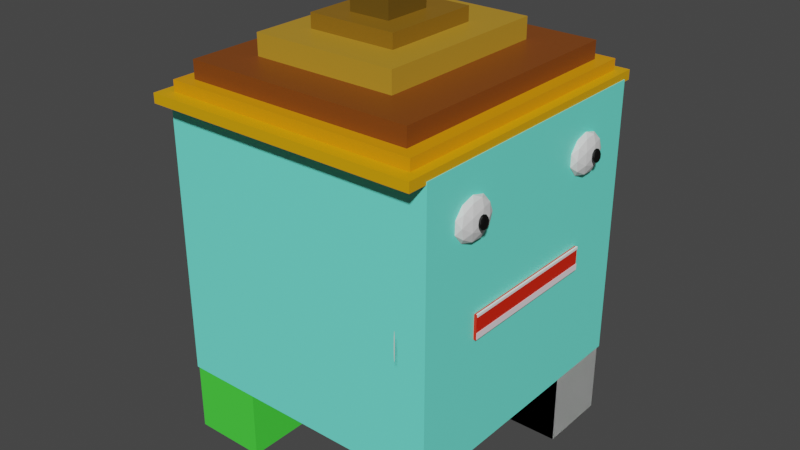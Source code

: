 # Source: personajaini_ial_terminado.blend  (saved by Blender 3.1.7; exported with 4.5.12 LTS)
import bpy
from mathutils import Matrix  # noqa: F401  (used for matrix-valued properties, if any)

bpy.ops.wm.read_factory_settings(use_empty=True)
scene = bpy.context.scene
scene.name = 'Scene'

# ---- collections
col_collection = bpy.data.collections.new('Collection'); scene.collection.children.link(col_collection)

# ---- materials (node trees are filled in below, after node groups)
mat_material = bpy.data.materials.new('Material')
mat_material.alpha_threshold = 0.0
mat_material.use_transparent_shadow = False
mat_material.line_color = (0.0, 0.0, 0.0, 1.0)
mat_material_007 = bpy.data.materials.new('Material.007')
mat_material_007.use_transparent_shadow = False
mat_material_009 = bpy.data.materials.new('Material.009')
mat_material_009.use_transparent_shadow = False
mat_material_008 = bpy.data.materials.new('Material.008')
mat_material_008.use_transparent_shadow = False
mat_material_006 = bpy.data.materials.new('Material.006')
mat_material_006.use_transparent_shadow = False
mat_material_005 = bpy.data.materials.new('Material.005')
mat_material_005.use_transparent_shadow = False
mat_material_004 = bpy.data.materials.new('Material.004')
mat_material_004.use_transparent_shadow = False
mat_material_010 = bpy.data.materials.new('Material.010')
mat_material_010.use_transparent_shadow = False
mat_material_012 = bpy.data.materials.new('Material.012')
mat_material_012.use_transparent_shadow = False
mat_material_011 = bpy.data.materials.new('Material.011')
mat_material_011.use_transparent_shadow = False
mat_material_014 = bpy.data.materials.new('Material.014')
mat_material_014.use_transparent_shadow = False
mat_material_015 = bpy.data.materials.new('Material.015')
mat_material_015.use_transparent_shadow = False
mat_material_013 = bpy.data.materials.new('Material.013')
mat_material_013.use_transparent_shadow = False
mat_material_016 = bpy.data.materials.new('Material.016')
mat_material_016.use_transparent_shadow = False
mat_material_017 = bpy.data.materials.new('Material.017')
mat_material_017.use_transparent_shadow = False
mat_material_019 = bpy.data.materials.new('Material.019')
mat_material_019.use_transparent_shadow = False
mat_material_018 = bpy.data.materials.new('Material.018')
mat_material_018.use_transparent_shadow = False

# ---- material node trees
mat_material.use_nodes = True; mat_material.node_tree.nodes.clear()
_N = mat_material.node_tree.nodes; _L = mat_material.node_tree.links
n0 = _N.new('ShaderNodeOutputMaterial'); n0.name = 'Material Output'; n0.location = (300, 300)
n1 = _N.new('ShaderNodeBsdfPrincipled'); n1.name = 'Principled BSDF'; n1.location = (10, 300)
n1.distribution = 'GGX'
n1.subsurface_method = 'BURLEY'
n1.inputs[0].default_value = (0.1777, 1.0, 0.8082, 1.0)
n1.inputs[2].default_value = 0.4
n1.inputs[3].default_value = 1.45
n1.inputs[27].default_value = (0.0, 0.0, 0.0, 1.0)
n1.inputs[28].default_value = 1.0
_L.new(n1.outputs[0], n0.inputs[0])
n0.is_active_output = True
mat_material_007.use_nodes = True; mat_material_007.node_tree.nodes.clear()
_N = mat_material_007.node_tree.nodes; _L = mat_material_007.node_tree.links
n0 = _N.new('ShaderNodeBsdfPrincipled'); n0.name = 'Principled BSDF'; n0.location = (10, 300)
n0.distribution = 'GGX'
n0.subsurface_method = 'BURLEY'
n0.inputs[0].default_value = (0.8, 0.3771, 0.0, 1.0)
n0.inputs[3].default_value = 1.45
n0.inputs[27].default_value = (0.0, 0.0, 0.0, 1.0)
n0.inputs[28].default_value = 1.0
n1 = _N.new('ShaderNodeOutputMaterial'); n1.name = 'Material Output'; n1.location = (300, 300)
_L.new(n0.outputs[0], n1.inputs[0])
n1.is_active_output = True
mat_material_009.use_nodes = True; mat_material_009.node_tree.nodes.clear()
_N = mat_material_009.node_tree.nodes; _L = mat_material_009.node_tree.links
n0 = _N.new('ShaderNodeBsdfPrincipled'); n0.name = 'Principled BSDF'; n0.location = (10, 300)
n0.distribution = 'GGX'
n0.subsurface_method = 'BURLEY'
n0.inputs[0].default_value = (0.8, 0.3132, 0.0, 1.0)
n0.inputs[3].default_value = 1.45
n0.inputs[27].default_value = (0.0, 0.0, 0.0, 1.0)
n0.inputs[28].default_value = 1.0
n1 = _N.new('ShaderNodeOutputMaterial'); n1.name = 'Material Output'; n1.location = (300, 300)
_L.new(n0.outputs[0], n1.inputs[0])
n1.is_active_output = True
mat_material_008.use_nodes = True; mat_material_008.node_tree.nodes.clear()
_N = mat_material_008.node_tree.nodes; _L = mat_material_008.node_tree.links
n0 = _N.new('ShaderNodeBsdfPrincipled'); n0.name = 'Principled BSDF'; n0.location = (10, 300)
n0.distribution = 'GGX'
n0.subsurface_method = 'BURLEY'
n0.inputs[0].default_value = (0.2203, 0.05684, 0.004538, 1.0)
n0.inputs[3].default_value = 1.45
n0.inputs[27].default_value = (0.0, 0.0, 0.0, 1.0)
n0.inputs[28].default_value = 1.0
n1 = _N.new('ShaderNodeOutputMaterial'); n1.name = 'Material Output'; n1.location = (300, 300)
_L.new(n0.outputs[0], n1.inputs[0])
n1.is_active_output = True
mat_material_006.use_nodes = True; mat_material_006.node_tree.nodes.clear()
_N = mat_material_006.node_tree.nodes; _L = mat_material_006.node_tree.links
n0 = _N.new('ShaderNodeBsdfPrincipled'); n0.name = 'Principled BSDF'; n0.location = (10, 300)
n0.distribution = 'GGX'
n0.subsurface_method = 'BURLEY'
n0.inputs[0].default_value = (0.5071, 0.2756, 0.02195, 1.0)
n0.inputs[3].default_value = 1.45
n0.inputs[27].default_value = (0.0, 0.0, 0.0, 1.0)
n0.inputs[28].default_value = 1.0
n1 = _N.new('ShaderNodeOutputMaterial'); n1.name = 'Material Output'; n1.location = (300, 300)
_L.new(n0.outputs[0], n1.inputs[0])
n1.is_active_output = True
mat_material_005.use_nodes = True; mat_material_005.node_tree.nodes.clear()
_N = mat_material_005.node_tree.nodes; _L = mat_material_005.node_tree.links
n0 = _N.new('ShaderNodeBsdfPrincipled'); n0.name = 'Principled BSDF'; n0.location = (10, 300)
n0.distribution = 'GGX'
n0.subsurface_method = 'BURLEY'
n0.inputs[0].default_value = (0.2668, 0.1324, 0.006841, 1.0)
n0.inputs[3].default_value = 1.45
n0.inputs[27].default_value = (0.0, 0.0, 0.0, 1.0)
n0.inputs[28].default_value = 1.0
n1 = _N.new('ShaderNodeOutputMaterial'); n1.name = 'Material Output'; n1.location = (300, 300)
_L.new(n0.outputs[0], n1.inputs[0])
n1.is_active_output = True
mat_material_004.use_nodes = True; mat_material_004.node_tree.nodes.clear()
_N = mat_material_004.node_tree.nodes; _L = mat_material_004.node_tree.links
n0 = _N.new('ShaderNodeBsdfPrincipled'); n0.name = 'Principled BSDF'; n0.location = (10, 300)
n0.distribution = 'GGX'
n0.subsurface_method = 'BURLEY'
n0.inputs[0].default_value = (0.1424, 0.07863, 0.00513, 1.0)
n0.inputs[3].default_value = 1.45
n0.inputs[27].default_value = (0.0, 0.0, 0.0, 1.0)
n0.inputs[28].default_value = 1.0
n1 = _N.new('ShaderNodeOutputMaterial'); n1.name = 'Material Output'; n1.location = (300, 300)
_L.new(n0.outputs[0], n1.inputs[0])
n1.is_active_output = True
mat_material_010.use_nodes = True; mat_material_010.node_tree.nodes.clear()
_N = mat_material_010.node_tree.nodes; _L = mat_material_010.node_tree.links
n0 = _N.new('ShaderNodeBsdfPrincipled'); n0.name = 'Principled BSDF'; n0.location = (10, 300)
n0.distribution = 'GGX'
n0.subsurface_method = 'BURLEY'
n0.inputs[0].default_value = (0.8, 0.01656, 0.0, 1.0)
n0.inputs[3].default_value = 1.45
n0.inputs[27].default_value = (0.0, 0.0, 0.0, 1.0)
n0.inputs[28].default_value = 1.0
n1 = _N.new('ShaderNodeOutputMaterial'); n1.name = 'Material Output'; n1.location = (300, 300)
_L.new(n0.outputs[0], n1.inputs[0])
n1.is_active_output = True
mat_material_012.use_nodes = True; mat_material_012.node_tree.nodes.clear()
_N = mat_material_012.node_tree.nodes; _L = mat_material_012.node_tree.links
n0 = _N.new('ShaderNodeBsdfPrincipled'); n0.name = 'Principled BSDF'; n0.location = (10, 300)
n0.distribution = 'GGX'
n0.subsurface_method = 'BURLEY'
n0.inputs[0].default_value = (1.0, 1.0, 1.0, 1.0)
n0.inputs[3].default_value = 1.45
n0.inputs[27].default_value = (0.0, 0.0, 0.0, 1.0)
n0.inputs[28].default_value = 1.0
n1 = _N.new('ShaderNodeOutputMaterial'); n1.name = 'Material Output'; n1.location = (300, 300)
_L.new(n0.outputs[0], n1.inputs[0])
n1.is_active_output = True
mat_material_011.use_nodes = True; mat_material_011.node_tree.nodes.clear()
_N = mat_material_011.node_tree.nodes; _L = mat_material_011.node_tree.links
n0 = _N.new('ShaderNodeBsdfPrincipled'); n0.name = 'Principled BSDF'; n0.location = (10, 300)
n0.distribution = 'GGX'
n0.subsurface_method = 'BURLEY'
n0.inputs[0].default_value = (1.0, 0.8697, 0.9261, 1.0)
n0.inputs[3].default_value = 1.45
n0.inputs[27].default_value = (0.0, 0.0, 0.0, 1.0)
n0.inputs[28].default_value = 1.0
n1 = _N.new('ShaderNodeOutputMaterial'); n1.name = 'Material Output'; n1.location = (300, 300)
_L.new(n0.outputs[0], n1.inputs[0])
n1.is_active_output = True
mat_material_014.use_nodes = True; mat_material_014.node_tree.nodes.clear()
_N = mat_material_014.node_tree.nodes; _L = mat_material_014.node_tree.links
n0 = _N.new('ShaderNodeBsdfPrincipled'); n0.name = 'Principled BSDF'; n0.location = (10, 300)
n0.distribution = 'GGX'
n0.subsurface_method = 'BURLEY'
n0.inputs[0].default_value = (0.009437, 0.8, 0.004158, 1.0)
n0.inputs[3].default_value = 1.45
n0.inputs[27].default_value = (0.0, 0.0, 0.0, 1.0)
n0.inputs[28].default_value = 1.0
n1 = _N.new('ShaderNodeOutputMaterial'); n1.name = 'Material Output'; n1.location = (300, 300)
_L.new(n0.outputs[0], n1.inputs[0])
n1.is_active_output = True
mat_material_015.use_nodes = True; mat_material_015.node_tree.nodes.clear()
_N = mat_material_015.node_tree.nodes; _L = mat_material_015.node_tree.links
n0 = _N.new('ShaderNodeBsdfPrincipled'); n0.name = 'Principled BSDF'; n0.location = (10, 300)
n0.distribution = 'GGX'
n0.subsurface_method = 'BURLEY'
n0.inputs[3].default_value = 1.45
n0.inputs[27].default_value = (0.0, 0.0, 0.0, 1.0)
n0.inputs[28].default_value = 1.0
n1 = _N.new('ShaderNodeOutputMaterial'); n1.name = 'Material Output'; n1.location = (300, 300)
_L.new(n0.outputs[0], n1.inputs[0])
n1.is_active_output = True
mat_material_013.use_nodes = True; mat_material_013.node_tree.nodes.clear()
_N = mat_material_013.node_tree.nodes; _L = mat_material_013.node_tree.links
n0 = _N.new('ShaderNodeBsdfPrincipled'); n0.name = 'Principled BSDF'; n0.location = (10, 300)
n0.distribution = 'GGX'
n0.subsurface_method = 'BURLEY'
n0.inputs[0].default_value = (0.04656, 0.8, 0.1148, 1.0)
n0.inputs[3].default_value = 1.45
n0.inputs[27].default_value = (0.0, 0.0, 0.0, 1.0)
n0.inputs[28].default_value = 1.0
n1 = _N.new('ShaderNodeOutputMaterial'); n1.name = 'Material Output'; n1.location = (300, 300)
_L.new(n0.outputs[0], n1.inputs[0])
n1.is_active_output = True
mat_material_016.use_nodes = True; mat_material_016.node_tree.nodes.clear()
_N = mat_material_016.node_tree.nodes; _L = mat_material_016.node_tree.links
n0 = _N.new('ShaderNodeBsdfPrincipled'); n0.name = 'Principled BSDF'; n0.location = (10, 300)
n0.distribution = 'GGX'
n0.subsurface_method = 'BURLEY'
n0.inputs[0].default_value = (0.0523, 0.8, 0.02453, 1.0)
n0.inputs[3].default_value = 1.45
n0.inputs[27].default_value = (0.0, 0.0, 0.0, 1.0)
n0.inputs[28].default_value = 1.0
n1 = _N.new('ShaderNodeOutputMaterial'); n1.name = 'Material Output'; n1.location = (300, 300)
_L.new(n0.outputs[0], n1.inputs[0])
n1.is_active_output = True
mat_material_017.use_nodes = True; mat_material_017.node_tree.nodes.clear()
_N = mat_material_017.node_tree.nodes; _L = mat_material_017.node_tree.links
n0 = _N.new('ShaderNodeBsdfPrincipled'); n0.name = 'Principled BSDF'; n0.location = (10, 300)
n0.distribution = 'GGX'
n0.subsurface_method = 'BURLEY'
n0.inputs[0].default_value = (0.07076, 0.8, 0.05406, 1.0)
n0.inputs[3].default_value = 1.45
n0.inputs[27].default_value = (0.0, 0.0, 0.0, 1.0)
n0.inputs[28].default_value = 1.0
n1 = _N.new('ShaderNodeOutputMaterial'); n1.name = 'Material Output'; n1.location = (300, 300)
_L.new(n0.outputs[0], n1.inputs[0])
n1.is_active_output = True
mat_material_019.use_nodes = True; mat_material_019.node_tree.nodes.clear()
_N = mat_material_019.node_tree.nodes; _L = mat_material_019.node_tree.links
n0 = _N.new('ShaderNodeBsdfPrincipled'); n0.name = 'Principled BSDF'; n0.location = (10, 300)
n0.distribution = 'GGX'
n0.subsurface_method = 'BURLEY'
n0.inputs[0].default_value = (0.0, 0.0, 0.0, 1.0)
n0.inputs[3].default_value = 1.45
n0.inputs[27].default_value = (0.0, 0.0, 0.0, 1.0)
n0.inputs[28].default_value = 1.0
n1 = _N.new('ShaderNodeOutputMaterial'); n1.name = 'Material Output'; n1.location = (300, 300)
_L.new(n0.outputs[0], n1.inputs[0])
n1.is_active_output = True
mat_material_018.use_nodes = True; mat_material_018.node_tree.nodes.clear()
_N = mat_material_018.node_tree.nodes; _L = mat_material_018.node_tree.links
n0 = _N.new('ShaderNodeBsdfPrincipled'); n0.name = 'Principled BSDF'; n0.location = (10, 300)
n0.distribution = 'GGX'
n0.subsurface_method = 'BURLEY'
n0.inputs[0].default_value = (0.0, 0.0, 0.0, 1.0)
n0.inputs[3].default_value = 1.45
n0.inputs[27].default_value = (0.0, 0.0, 0.0, 1.0)
n0.inputs[28].default_value = 1.0
n1 = _N.new('ShaderNodeOutputMaterial'); n1.name = 'Material Output'; n1.location = (300, 300)
_L.new(n0.outputs[0], n1.inputs[0])
n1.is_active_output = True

# ---- world
world_world = bpy.data.worlds.new('World'); scene.world = world_world
world_world.use_nodes = True; world_world.node_tree.nodes.clear()
_N = world_world.node_tree.nodes; _L = world_world.node_tree.links
n0 = _N.new('ShaderNodeOutputWorld'); n0.name = 'World Output'; n0.location = (300, 300)
n1 = _N.new('ShaderNodeBackground'); n1.name = 'Background'; n1.location = (10, 300)
n1.inputs[0].default_value = (0.05088, 0.05088, 0.05088, 1.0)
_L.new(n1.outputs[0], n0.inputs[0])
n0.is_active_output = True
world_world.color = (0.05088, 0.05088, 0.05088)
world_world.use_sun_shadow = False
world_world.sun_shadow_jitter_overblur = 0.0

# ---- meshes
me_cube = bpy.data.meshes.new('Cube')
me_cube.from_pydata([(1.0, 1.0, 1.0), (1.0, 1.0, -1.0), (1.0, -1.0, 1.0), (1.0, -1.0, -1.0), (-1.0, 1.0, 1.0), (-1.0, 1.0, -1.0), (-1.0, -1.0, 1.0), (-1.0, -1.0, -1.0)], [], [(0, 4, 6, 2), (3, 2, 6, 7), (7, 6, 4, 5), (5, 1, 3, 7), (1, 0, 2, 3), (5, 4, 0, 1)])
_uv = me_cube.uv_layers.new(name='UVMap')
_uv.uv.foreach_set('vector', [0.625, 0.5, 0.875, 0.5, 0.875, 0.75, 0.625, 0.75, 0.375, 0.75, 0.625, 0.75, 0.625, 1.0, 0.375, 1.0, 0.375, 0.0, 0.625, 0.0, 0.625, 0.25, 0.375, 0.25, 0.125, 0.5, 0.375, 0.5, 0.375, 0.75, 0.125, 0.75, 0.375, 0.5, 0.625, 0.5, 0.625, 0.75, 0.375, 0.75, 0.375, 0.25, 0.625, 0.25, 0.625, 0.5, 0.375, 0.5])
me_cube.materials.append(mat_material)
me_cube.use_remesh_preserve_volume = False
me_cube.use_remesh_preserve_attributes = False
me_cube.use_mirror_vertex_groups = False
me_cube.update()
me_cube_007 = bpy.data.meshes.new('Cube.007')
me_cube_007.from_pydata([(-0.9908, -1.1, -0.03402), (-0.9908, -1.1, 0.03402), (-0.9908, 1.1, -0.03402), (-0.9908, 1.1, 0.03402), (0.9908, -1.1, -0.03402), (0.9908, -1.1, 0.03402), (0.9908, 1.1, -0.03402), (0.9908, 1.1, 0.03402)], [], [(0, 1, 3, 2), (2, 3, 7, 6), (6, 7, 5, 4), (4, 5, 1, 0), (2, 6, 4, 0), (7, 3, 1, 5)])
_uv = me_cube_007.uv_layers.new(name='UVMap')
_uv.uv.foreach_set('vector', [0.375, 0.0, 0.625, 0.0, 0.625, 0.25, 0.375, 0.25, 0.375, 0.25, 0.625, 0.25, 0.625, 0.5, 0.375, 0.5, 0.375, 0.5, 0.625, 0.5, 0.625, 0.75, 0.375, 0.75, 0.375, 0.75, 0.625, 0.75, 0.625, 1.0, 0.375, 1.0, 0.125, 0.5, 0.375, 0.5, 0.375, 0.75, 0.125, 0.75, 0.625, 0.5, 0.875, 0.5, 0.875, 0.75, 0.625, 0.75])
me_cube_007.materials.append(mat_material_007)
me_cube_007.use_remesh_fix_poles = True
me_cube_007.use_remesh_preserve_attributes = False
me_cube_007.update()
me_cube_009 = bpy.data.meshes.new('Cube.009')
me_cube_009.from_pydata([(-0.9153, -1.018, -0.03867), (-0.9153, -1.018, 0.03867), (-0.9153, 1.018, -0.03867), (-0.9153, 1.018, 0.03867), (0.9153, -1.018, -0.03867), (0.9153, -1.018, 0.03867), (0.9153, 1.018, -0.03867), (0.9153, 1.018, 0.03867)], [], [(0, 1, 3, 2), (2, 3, 7, 6), (6, 7, 5, 4), (4, 5, 1, 0), (2, 6, 4, 0), (7, 3, 1, 5)])
_uv = me_cube_009.uv_layers.new(name='UVMap')
_uv.uv.foreach_set('vector', [0.375, 0.0, 0.625, 0.0, 0.625, 0.25, 0.375, 0.25, 0.375, 0.25, 0.625, 0.25, 0.625, 0.5, 0.375, 0.5, 0.375, 0.5, 0.625, 0.5, 0.625, 0.75, 0.375, 0.75, 0.375, 0.75, 0.625, 0.75, 0.625, 1.0, 0.375, 1.0, 0.125, 0.5, 0.375, 0.5, 0.375, 0.75, 0.125, 0.75, 0.625, 0.5, 0.875, 0.5, 0.875, 0.75, 0.625, 0.75])
me_cube_009.materials.append(mat_material_009)
me_cube_009.use_remesh_fix_poles = True
me_cube_009.use_remesh_preserve_attributes = False
me_cube_009.update()
me_cube_010 = bpy.data.meshes.new('Cube.010')
me_cube_010.from_pydata([(-0.8213, -0.9271, -0.06281), (-0.8213, -0.9271, 0.06281), (-0.8213, 0.9271, -0.06281), (-0.8213, 0.9271, 0.06281), (0.8213, -0.9271, -0.06281), (0.8213, -0.9271, 0.06281), (0.8213, 0.9271, -0.06281), (0.8213, 0.9271, 0.06281)], [], [(0, 1, 3, 2), (2, 3, 7, 6), (6, 7, 5, 4), (4, 5, 1, 0), (2, 6, 4, 0), (7, 3, 1, 5)])
_uv = me_cube_010.uv_layers.new(name='UVMap')
_uv.uv.foreach_set('vector', [0.375, 0.0, 0.625, 0.0, 0.625, 0.25, 0.375, 0.25, 0.375, 0.25, 0.625, 0.25, 0.625, 0.5, 0.375, 0.5, 0.375, 0.5, 0.625, 0.5, 0.625, 0.75, 0.375, 0.75, 0.375, 0.75, 0.625, 0.75, 0.625, 1.0, 0.375, 1.0, 0.125, 0.5, 0.375, 0.5, 0.375, 0.75, 0.125, 0.75, 0.625, 0.5, 0.875, 0.5, 0.875, 0.75, 0.625, 0.75])
me_cube_010.materials.append(mat_material_008)
me_cube_010.use_remesh_fix_poles = True
me_cube_010.use_remesh_preserve_attributes = False
me_cube_010.update()
me_cube_012 = bpy.data.meshes.new('Cube.012')
me_cube_012.from_pydata([(-0.5219, -0.6495, -0.07461), (-0.5219, -0.6495, 0.07461), (-0.5219, 0.6495, -0.07461), (-0.5219, 0.6495, 0.07461), (0.5219, -0.6495, -0.07461), (0.5219, -0.6495, 0.07461), (0.5219, 0.6495, -0.07461), (0.5219, 0.6495, 0.07461)], [], [(0, 1, 3, 2), (2, 3, 7, 6), (6, 7, 5, 4), (4, 5, 1, 0), (2, 6, 4, 0), (7, 3, 1, 5)])
_uv = me_cube_012.uv_layers.new(name='UVMap')
_uv.uv.foreach_set('vector', [0.375, 0.0, 0.625, 0.0, 0.625, 0.25, 0.375, 0.25, 0.375, 0.25, 0.625, 0.25, 0.625, 0.5, 0.375, 0.5, 0.375, 0.5, 0.625, 0.5, 0.625, 0.75, 0.375, 0.75, 0.375, 0.75, 0.625, 0.75, 0.625, 1.0, 0.375, 1.0, 0.125, 0.5, 0.375, 0.5, 0.375, 0.75, 0.125, 0.75, 0.625, 0.5, 0.875, 0.5, 0.875, 0.75, 0.625, 0.75])
me_cube_012.materials.append(mat_material_006)
me_cube_012.use_remesh_fix_poles = True
me_cube_012.use_remesh_preserve_attributes = False
me_cube_012.update()
me_cube_013 = bpy.data.meshes.new('Cube.013')
me_cube_013.from_pydata([(-0.3185, -0.3576, -0.05023), (-0.3185, -0.3576, 0.05023), (-0.3185, 0.3576, -0.05023), (-0.3185, 0.3576, 0.05023), (0.3185, -0.3576, -0.05023), (0.3185, -0.3576, 0.05023), (0.3185, 0.3576, -0.05023), (0.3185, 0.3576, 0.05023)], [], [(0, 1, 3, 2), (2, 3, 7, 6), (6, 7, 5, 4), (4, 5, 1, 0), (2, 6, 4, 0), (7, 3, 1, 5)])
_uv = me_cube_013.uv_layers.new(name='UVMap')
_uv.uv.foreach_set('vector', [0.375, 0.0, 0.625, 0.0, 0.625, 0.25, 0.375, 0.25, 0.375, 0.25, 0.625, 0.25, 0.625, 0.5, 0.375, 0.5, 0.375, 0.5, 0.625, 0.5, 0.625, 0.75, 0.375, 0.75, 0.375, 0.75, 0.625, 0.75, 0.625, 1.0, 0.375, 1.0, 0.125, 0.5, 0.375, 0.5, 0.375, 0.75, 0.125, 0.75, 0.625, 0.5, 0.875, 0.5, 0.875, 0.75, 0.625, 0.75])
me_cube_013.materials.append(mat_material_005)
me_cube_013.use_remesh_fix_poles = True
me_cube_013.use_remesh_preserve_attributes = False
me_cube_013.update()
me_cube_015 = bpy.data.meshes.new('Cube.015')
me_cube_015.from_pydata([(-0.1492, -0.175, -0.08745), (-0.1492, -0.175, 0.08745), (-0.1492, 0.175, -0.08745), (-0.1492, 0.175, 0.08745), (0.1492, -0.175, -0.08745), (0.1492, -0.175, 0.08745), (0.1492, 0.175, -0.08745), (0.1492, 0.175, 0.08745)], [], [(0, 1, 3, 2), (2, 3, 7, 6), (6, 7, 5, 4), (4, 5, 1, 0), (2, 6, 4, 0), (7, 3, 1, 5)])
_uv = me_cube_015.uv_layers.new(name='UVMap')
_uv.uv.foreach_set('vector', [0.375, 0.0, 0.625, 0.0, 0.625, 0.25, 0.375, 0.25, 0.375, 0.25, 0.625, 0.25, 0.625, 0.5, 0.375, 0.5, 0.375, 0.5, 0.625, 0.5, 0.625, 0.75, 0.375, 0.75, 0.375, 0.75, 0.625, 0.75, 0.625, 1.0, 0.375, 1.0, 0.125, 0.5, 0.375, 0.5, 0.375, 0.75, 0.125, 0.75, 0.625, 0.5, 0.875, 0.5, 0.875, 0.75, 0.625, 0.75])
me_cube_015.materials.append(mat_material_004)
me_cube_015.use_remesh_fix_poles = True
me_cube_015.use_remesh_preserve_attributes = False
me_cube_015.update()
me_cube_016 = bpy.data.meshes.new('Cube.016')
me_cube_016.from_pydata([(-0.5436, -0.08619, -0.04441), (-0.5436, -0.08619, 0.04441), (-0.5436, 0.08619, -0.04441), (-0.5436, 0.08619, 0.04441), (0.5436, -0.08619, -0.04441), (0.5436, -0.08619, 0.04441), (0.5436, 0.08619, -0.04441), (0.5436, 0.08619, 0.04441)], [], [(0, 1, 3, 2), (2, 3, 7, 6), (6, 7, 5, 4), (4, 5, 1, 0), (2, 6, 4, 0), (7, 3, 1, 5)])
_uv = me_cube_016.uv_layers.new(name='UVMap')
_uv.uv.foreach_set('vector', [0.375, 0.0, 0.625, 0.0, 0.625, 0.25, 0.375, 0.25, 0.375, 0.25, 0.625, 0.25, 0.625, 0.5, 0.375, 0.5, 0.375, 0.5, 0.625, 0.5, 0.625, 0.75, 0.375, 0.75, 0.375, 0.75, 0.625, 0.75, 0.625, 1.0, 0.375, 1.0, 0.125, 0.5, 0.375, 0.5, 0.375, 0.75, 0.125, 0.75, 0.625, 0.5, 0.875, 0.5, 0.875, 0.75, 0.625, 0.75])
me_cube_016.materials.append(mat_material_010)
me_cube_016.use_remesh_fix_poles = True
me_cube_016.use_remesh_preserve_attributes = False
me_cube_016.update()
me_cube_017 = bpy.data.meshes.new('Cube.017')
me_cube_017.from_pydata([(0.0, 0.0, 0.0), (0.0, 0.0, 0.0), (0.0, 0.0, 0.0), (0.0, 0.0, 0.0), (0.0, 0.0, 0.0), (0.0, 0.0, 0.0), (0.0, 0.0, 0.0), (0.0, 0.0, 0.0)], [], [(0, 1, 3, 2), (2, 3, 7, 6), (6, 7, 5, 4), (4, 5, 1, 0), (2, 6, 4, 0), (7, 3, 1, 5)])
_uv = me_cube_017.uv_layers.new(name='UVMap')
_uv.uv.foreach_set('vector', [0.375, 0.0, 0.625, 0.0, 0.625, 0.25, 0.375, 0.25, 0.375, 0.25, 0.625, 0.25, 0.625, 0.5, 0.375, 0.5, 0.375, 0.5, 0.625, 0.5, 0.625, 0.75, 0.375, 0.75, 0.375, 0.75, 0.625, 0.75, 0.625, 1.0, 0.375, 1.0, 0.125, 0.5, 0.375, 0.5, 0.375, 0.75, 0.125, 0.75, 0.625, 0.5, 0.875, 0.5, 0.875, 0.75, 0.625, 0.75])
me_cube_017.use_remesh_fix_poles = True
me_cube_017.use_remesh_preserve_attributes = False
me_cube_017.update()
me_cube_018 = bpy.data.meshes.new('Cube.018')
me_cube_018.from_pydata([(-0.5421, -0.009208, -0.0058), (-0.5421, -0.009208, 0.0058), (-0.5421, 0.009208, -0.0058), (-0.5421, 0.009208, 0.0058), (0.5421, -0.009208, -0.0058), (0.5421, -0.009208, 0.0058), (0.5421, 0.009208, -0.0058), (0.5421, 0.009208, 0.0058)], [], [(0, 1, 3, 2), (2, 3, 7, 6), (6, 7, 5, 4), (4, 5, 1, 0), (2, 6, 4, 0), (7, 3, 1, 5)])
_uv = me_cube_018.uv_layers.new(name='UVMap')
_uv.uv.foreach_set('vector', [0.375, 0.0, 0.625, 0.0, 0.625, 0.25, 0.375, 0.25, 0.375, 0.25, 0.625, 0.25, 0.625, 0.5, 0.375, 0.5, 0.375, 0.5, 0.625, 0.5, 0.625, 0.75, 0.375, 0.75, 0.375, 0.75, 0.625, 0.75, 0.625, 1.0, 0.375, 1.0, 0.125, 0.5, 0.375, 0.5, 0.375, 0.75, 0.125, 0.75, 0.625, 0.5, 0.875, 0.5, 0.875, 0.75, 0.625, 0.75])
me_cube_018.materials.append(mat_material_012)
me_cube_018.use_remesh_fix_poles = True
me_cube_018.use_remesh_preserve_attributes = False
me_cube_018.update()
me_cube_019 = bpy.data.meshes.new('Cube.019')
me_cube_019.from_pydata([(-0.5437, -0.02226, -0.01086), (-0.5437, -0.02226, 0.01086), (-0.5437, 0.02226, -0.01086), (-0.5437, 0.02226, 0.01086), (0.5437, -0.02226, -0.01086), (0.5437, -0.02226, 0.01086), (0.5437, 0.02226, -0.01086), (0.5437, 0.02226, 0.01086)], [], [(0, 1, 3, 2), (2, 3, 7, 6), (6, 7, 5, 4), (4, 5, 1, 0), (2, 6, 4, 0), (7, 3, 1, 5)])
_uv = me_cube_019.uv_layers.new(name='UVMap')
_uv.uv.foreach_set('vector', [0.375, 0.0, 0.625, 0.0, 0.625, 0.25, 0.375, 0.25, 0.375, 0.25, 0.625, 0.25, 0.625, 0.5, 0.375, 0.5, 0.375, 0.5, 0.625, 0.5, 0.625, 0.75, 0.375, 0.75, 0.375, 0.75, 0.625, 0.75, 0.625, 1.0, 0.375, 1.0, 0.125, 0.5, 0.375, 0.5, 0.375, 0.75, 0.125, 0.75, 0.625, 0.5, 0.875, 0.5, 0.875, 0.75, 0.625, 0.75])
me_cube_019.materials.append(mat_material_011)
me_cube_019.use_remesh_fix_poles = True
me_cube_019.use_remesh_preserve_attributes = False
me_cube_019.update()
me_cube_023 = bpy.data.meshes.new('Cube.023')
me_cube_023.from_pydata([(-0.2645, -0.2576, -0.2531), (-0.2645, -0.2576, 0.2531), (-0.2645, 0.2576, -0.2531), (-0.2645, 0.2576, 0.2531), (0.2645, -0.2576, -0.2531), (0.2645, -0.2576, 0.2531), (0.2645, 0.2576, -0.2531), (0.2645, 0.2576, 0.2531)], [], [(0, 1, 3, 2), (2, 3, 7, 6), (6, 7, 5, 4), (4, 5, 1, 0), (2, 6, 4, 0), (7, 3, 1, 5)])
_uv = me_cube_023.uv_layers.new(name='UVMap')
_uv.uv.foreach_set('vector', [0.375, 0.0, 0.625, 0.0, 0.625, 0.25, 0.375, 0.25, 0.375, 0.25, 0.625, 0.25, 0.625, 0.5, 0.375, 0.5, 0.375, 0.5, 0.625, 0.5, 0.625, 0.75, 0.375, 0.75, 0.375, 0.75, 0.625, 0.75, 0.625, 1.0, 0.375, 1.0, 0.125, 0.5, 0.375, 0.5, 0.375, 0.75, 0.125, 0.75, 0.625, 0.5, 0.875, 0.5, 0.875, 0.75, 0.625, 0.75])
me_cube_023.materials.append(mat_material_014)
me_cube_023.use_remesh_fix_poles = True
me_cube_023.use_remesh_preserve_attributes = False
me_cube_023.update()
me_cube_024 = bpy.data.meshes.new('Cube.024')
me_cube_024.from_pydata([(-0.2645, -0.2576, -0.2531), (-0.2645, -0.2576, 0.2531), (-0.2645, 0.2576, -0.2531), (-0.2645, 0.2576, 0.2531), (0.2645, -0.2576, -0.2531), (0.2645, -0.2576, 0.2531), (0.2645, 0.2576, -0.2531), (0.2645, 0.2576, 0.2531)], [], [(0, 1, 3, 2), (2, 3, 7, 6), (6, 7, 5, 4), (4, 5, 1, 0), (2, 6, 4, 0), (7, 3, 1, 5)])
_uv = me_cube_024.uv_layers.new(name='UVMap')
_uv.uv.foreach_set('vector', [0.375, 0.0, 0.625, 0.0, 0.625, 0.25, 0.375, 0.25, 0.375, 0.25, 0.625, 0.25, 0.625, 0.5, 0.375, 0.5, 0.375, 0.5, 0.625, 0.5, 0.625, 0.75, 0.375, 0.75, 0.375, 0.75, 0.625, 0.75, 0.625, 1.0, 0.375, 1.0, 0.125, 0.5, 0.375, 0.5, 0.375, 0.75, 0.125, 0.75, 0.625, 0.5, 0.875, 0.5, 0.875, 0.75, 0.625, 0.75])
me_cube_024.materials.append(mat_material_015)
me_cube_024.use_remesh_fix_poles = True
me_cube_024.use_remesh_preserve_attributes = False
me_cube_024.update()
me_cube_025 = bpy.data.meshes.new('Cube.025')
me_cube_025.from_pydata([(0.0, 0.0, 0.0), (0.0, 0.0, 0.0), (0.0, 0.0, 0.0), (0.0, 0.0, 0.0), (0.0, 0.0, 0.0), (0.0, 0.0, 0.0), (0.0, 0.0, 0.0), (0.0, 0.0, 0.0)], [], [(0, 1, 3, 2), (2, 3, 7, 6), (6, 7, 5, 4), (4, 5, 1, 0), (2, 6, 4, 0), (7, 3, 1, 5)])
_uv = me_cube_025.uv_layers.new(name='UVMap')
_uv.uv.foreach_set('vector', [0.375, 0.0, 0.625, 0.0, 0.625, 0.25, 0.375, 0.25, 0.375, 0.25, 0.625, 0.25, 0.625, 0.5, 0.375, 0.5, 0.375, 0.5, 0.625, 0.5, 0.625, 0.75, 0.375, 0.75, 0.375, 0.75, 0.625, 0.75, 0.625, 1.0, 0.375, 1.0, 0.125, 0.5, 0.375, 0.5, 0.375, 0.75, 0.125, 0.75, 0.625, 0.5, 0.875, 0.5, 0.875, 0.75, 0.625, 0.75])
me_cube_025.use_remesh_fix_poles = True
me_cube_025.use_remesh_preserve_attributes = False
me_cube_025.update()
me_cube_026 = bpy.data.meshes.new('Cube.026')
me_cube_026.from_pydata([(-0.2645, -0.2576, -0.2531), (-0.2645, -0.2576, 0.2531), (-0.2645, 0.2576, -0.2531), (-0.2645, 0.2576, 0.2531), (0.2645, -0.2576, -0.2531), (0.2645, -0.2576, 0.2531), (0.2645, 0.2576, -0.2531), (0.2645, 0.2576, 0.2531)], [], [(0, 1, 3, 2), (2, 3, 7, 6), (6, 7, 5, 4), (4, 5, 1, 0), (2, 6, 4, 0), (7, 3, 1, 5)])
_uv = me_cube_026.uv_layers.new(name='UVMap')
_uv.uv.foreach_set('vector', [0.375, 0.0, 0.625, 0.0, 0.625, 0.25, 0.375, 0.25, 0.375, 0.25, 0.625, 0.25, 0.625, 0.5, 0.375, 0.5, 0.375, 0.5, 0.625, 0.5, 0.625, 0.75, 0.375, 0.75, 0.375, 0.75, 0.625, 0.75, 0.625, 1.0, 0.375, 1.0, 0.125, 0.5, 0.375, 0.5, 0.375, 0.75, 0.125, 0.75, 0.625, 0.5, 0.875, 0.5, 0.875, 0.75, 0.625, 0.75])
me_cube_026.materials.append(mat_material_013)
me_cube_026.use_remesh_fix_poles = True
me_cube_026.use_remesh_preserve_attributes = False
me_cube_026.update()
me_cube_027 = bpy.data.meshes.new('Cube.027')
me_cube_027.from_pydata([(-0.2645, -0.2576, -0.2531), (-0.2645, -0.2576, 0.2531), (-0.2645, 0.2576, -0.2531), (-0.2645, 0.2576, 0.2531), (0.2645, -0.2576, -0.2531), (0.2645, -0.2576, 0.2531), (0.2645, 0.2576, -0.2531), (0.2645, 0.2576, 0.2531)], [], [(0, 1, 3, 2), (2, 3, 7, 6), (6, 7, 5, 4), (4, 5, 1, 0), (2, 6, 4, 0), (7, 3, 1, 5)])
_uv = me_cube_027.uv_layers.new(name='UVMap')
_uv.uv.foreach_set('vector', [0.375, 0.0, 0.625, 0.0, 0.625, 0.25, 0.375, 0.25, 0.375, 0.25, 0.625, 0.25, 0.625, 0.5, 0.375, 0.5, 0.375, 0.5, 0.625, 0.5, 0.625, 0.75, 0.375, 0.75, 0.375, 0.75, 0.625, 0.75, 0.625, 1.0, 0.375, 1.0, 0.125, 0.5, 0.375, 0.5, 0.375, 0.75, 0.125, 0.75, 0.625, 0.5, 0.875, 0.5, 0.875, 0.75, 0.625, 0.75])
me_cube_027.materials.append(mat_material_016)
me_cube_027.use_remesh_fix_poles = True
me_cube_027.use_remesh_preserve_attributes = False
me_cube_027.update()
me_cube_028 = bpy.data.meshes.new('Cube.028')
me_cube_028.from_pydata([(-0.2645, -0.2576, -0.2531), (-0.2645, -0.2576, 0.2531), (-0.2645, 0.2576, -0.2531), (-0.2645, 0.2576, 0.2531), (0.2645, -0.2576, -0.2531), (0.2645, -0.2576, 0.2531), (0.2645, 0.2576, -0.2531), (0.2645, 0.2576, 0.2531)], [], [(0, 1, 3, 2), (2, 3, 7, 6), (6, 7, 5, 4), (4, 5, 1, 0), (2, 6, 4, 0), (7, 3, 1, 5)])
_uv = me_cube_028.uv_layers.new(name='UVMap')
_uv.uv.foreach_set('vector', [0.375, 0.0, 0.625, 0.0, 0.625, 0.25, 0.375, 0.25, 0.375, 0.25, 0.625, 0.25, 0.625, 0.5, 0.375, 0.5, 0.375, 0.5, 0.625, 0.5, 0.625, 0.75, 0.375, 0.75, 0.375, 0.75, 0.625, 0.75, 0.625, 1.0, 0.375, 1.0, 0.125, 0.5, 0.375, 0.5, 0.375, 0.75, 0.125, 0.75, 0.625, 0.5, 0.875, 0.5, 0.875, 0.75, 0.625, 0.75])
me_cube_028.materials.append(mat_material_017)
me_cube_028.use_remesh_fix_poles = True
me_cube_028.use_remesh_preserve_attributes = False
me_cube_028.update()
me_icosphere_003 = bpy.data.meshes.new('Icosphere.003')
me_icosphere_003.from_pydata([(6.008e-31, 0.0, -0.06491), (0.1197, -0.07633, -0.02903), (-0.04571, -0.1235, -0.02903), (-0.1479, 0.0, -0.02903), (-0.04571, 0.1235, -0.02903), (0.1197, 0.07633, -0.02903), (0.04571, -0.1235, 0.02903), (-0.1197, -0.07633, 0.02903), (-0.1197, 0.07633, 0.02903), (0.04571, 0.1235, 0.02903), (0.1479, 0.0, 0.02903), (-6.008e-31, 0.0, 0.06491), (-0.02687, -0.0726, -0.05521), (0.07034, -0.04487, -0.05521), (0.04348, -0.1175, -0.03412), (0.1407, 0.0, -0.03412), (0.07034, 0.04487, -0.05521), (-0.08695, 0.0, -0.05521), (-0.1138, -0.0726, -0.03412), (-0.02687, 0.0726, -0.05521), (-0.1138, 0.0726, -0.03412), (0.04348, 0.1175, -0.03412), (0.1573, -0.04487, 0.0), (0.1573, 0.04487, 0.0), (0.0, -0.1452, 0.0), (0.09721, -0.1175, 0.0), (-0.1573, -0.04487, 0.0), (-0.09721, -0.1175, 0.0), (-0.09721, 0.1175, 0.0), (-0.1573, 0.04487, 0.0), (0.09721, 0.1175, 0.0), (0.0, 0.1452, 0.0), (0.1138, -0.0726, 0.03412), (-0.04348, -0.1175, 0.03412), (-0.1407, 0.0, 0.03412), (-0.04348, 0.1175, 0.03412), (0.1138, 0.0726, 0.03412), (0.02687, -0.0726, 0.05521), (0.08695, 0.0, 0.05521), (-0.07034, -0.04487, 0.05521), (-0.07034, 0.04487, 0.05521), (0.02687, 0.0726, 0.05521)], [], [(0, 13, 12), (1, 13, 15), (0, 12, 17), (0, 17, 19), (0, 19, 16), (1, 15, 22), (2, 14, 24), (3, 18, 26), (4, 20, 28), (5, 21, 30), (1, 22, 25), (2, 24, 27), (3, 26, 29), (4, 28, 31), (5, 30, 23), (6, 32, 37), (7, 33, 39), (8, 34, 40), (9, 35, 41), (10, 36, 38), (38, 41, 11), (38, 36, 41), (36, 9, 41), (41, 40, 11), (41, 35, 40), (35, 8, 40), (40, 39, 11), (40, 34, 39), (34, 7, 39), (39, 37, 11), (39, 33, 37), (33, 6, 37), (37, 38, 11), (37, 32, 38), (32, 10, 38), (23, 36, 10), (23, 30, 36), (30, 9, 36), (31, 35, 9), (31, 28, 35), (28, 8, 35), (29, 34, 8), (29, 26, 34), (26, 7, 34), (27, 33, 7), (27, 24, 33), (24, 6, 33), (25, 32, 6), (25, 22, 32), (22, 10, 32), (30, 31, 9), (30, 21, 31), (21, 4, 31), (28, 29, 8), (28, 20, 29), (20, 3, 29), (26, 27, 7), (26, 18, 27), (18, 2, 27), (24, 25, 6), (24, 14, 25), (14, 1, 25), (22, 23, 10), (22, 15, 23), (15, 5, 23), (16, 21, 5), (16, 19, 21), (19, 4, 21), (19, 20, 4), (19, 17, 20), (17, 3, 20), (17, 18, 3), (17, 12, 18), (12, 2, 18), (15, 16, 5), (15, 13, 16), (13, 0, 16), (12, 14, 2), (12, 13, 14), (13, 1, 14)])
_uv = me_icosphere_003.uv_layers.new(name='UVMap')
_uv.uv.foreach_set('vector', [0.1818, 0.0, 0.2273, 0.07873, 0.1364, 0.07873, 0.2727, 0.1575, 0.3182, 0.07873, 0.3636, 0.1575, 0.9091, 0.0, 0.9545, 0.07873, 0.8636, 0.07873, 0.7273, 0.0, 0.7727, 0.07873, 0.6818, 0.07873, 0.5455, 0.0, 0.5909, 0.07873, 0.5, 0.07873, 0.2727, 0.1575, 0.3636, 0.1575, 0.3182, 0.2362, 0.09091, 0.1575, 0.1818, 0.1575, 0.1364, 0.2362, 0.8182, 0.1575, 0.9091, 0.1575, 0.8636, 0.2362, 0.6364, 0.1575, 0.7273, 0.1575, 0.6818, 0.2362, 0.4545, 0.1575, 0.5455, 0.1575, 0.5, 0.2362, 0.2727, 0.1575, 0.3182, 0.2362, 0.2273, 0.2362, 0.09091, 0.1575, 0.1364, 0.2362, 0.04546, 0.2362, 0.8182, 0.1575, 0.8636, 0.2362, 0.7727, 0.2362, 0.6364, 0.1575, 0.6818, 0.2362, 0.5909, 0.2362, 0.4545, 0.1575, 0.5, 0.2362, 0.4091, 0.2362, 0.1818, 0.3149, 0.2727, 0.3149, 0.2273, 0.3937, 0.0, 0.3149, 0.09091, 0.3149, 0.04546, 0.3937, 0.7273, 0.3149, 0.8182, 0.3149, 0.7727, 0.3937, 0.5455, 0.3149, 0.6364, 0.3149, 0.5909, 0.3937, 0.3636, 0.3149, 0.4545, 0.3149, 0.4091, 0.3937, 0.4091, 0.3937, 0.5, 0.3937, 0.4545, 0.4724, 0.4091, 0.3937, 0.4545, 0.3149, 0.5, 0.3937, 0.4545, 0.3149, 0.5455, 0.3149, 0.5, 0.3937, 0.5909, 0.3937, 0.6818, 0.3937, 0.6364, 0.4724, 0.5909, 0.3937, 0.6364, 0.3149, 0.6818, 0.3937, 0.6364, 0.3149, 0.7273, 0.3149, 0.6818, 0.3937, 0.7727, 0.3937, 0.8636, 0.3937, 0.8182, 0.4724, 0.7727, 0.3937, 0.8182, 0.3149, 0.8636, 0.3937, 0.8182, 0.3149, 0.9091, 0.3149, 0.8636, 0.3937, 0.04546, 0.3937, 0.1364, 0.3937, 0.09091, 0.4724, 0.04546, 0.3937, 0.09091, 0.3149, 0.1364, 0.3937, 0.09091, 0.3149, 0.1818, 0.3149, 0.1364, 0.3937, 0.2273, 0.3937, 0.3182, 0.3937, 0.2727, 0.4724, 0.2273, 0.3937, 0.2727, 0.3149, 0.3182, 0.3937, 0.2727, 0.3149, 0.3636, 0.3149, 0.3182, 0.3937, 0.4091, 0.2362, 0.4545, 0.3149, 0.3636, 0.3149, 0.4091, 0.2362, 0.5, 0.2362, 0.4545, 0.3149, 0.5, 0.2362, 0.5455, 0.3149, 0.4545, 0.3149, 0.5909, 0.2362, 0.6364, 0.3149, 0.5455, 0.3149, 0.5909, 0.2362, 0.6818, 0.2362, 0.6364, 0.3149, 0.6818, 0.2362, 0.7273, 0.3149, 0.6364, 0.3149, 0.7727, 0.2362, 0.8182, 0.3149, 0.7273, 0.3149, 0.7727, 0.2362, 0.8636, 0.2362, 0.8182, 0.3149, 0.8636, 0.2362, 0.9091, 0.3149, 0.8182, 0.3149, 0.04546, 0.2362, 0.09091, 0.3149, 0.0, 0.3149, 0.04546, 0.2362, 0.1364, 0.2362, 0.09091, 0.3149, 0.1364, 0.2362, 0.1818, 0.3149, 0.09091, 0.3149, 0.2273, 0.2362, 0.2727, 0.3149, 0.1818, 0.3149, 0.2273, 0.2362, 0.3182, 0.2362, 0.2727, 0.3149, 0.3182, 0.2362, 0.3636, 0.3149, 0.2727, 0.3149, 0.5, 0.2362, 0.5909, 0.2362, 0.5455, 0.3149, 0.5, 0.2362, 0.5455, 0.1575, 0.5909, 0.2362, 0.5455, 0.1575, 0.6364, 0.1575, 0.5909, 0.2362, 0.6818, 0.2362, 0.7727, 0.2362, 0.7273, 0.3149, 0.6818, 0.2362, 0.7273, 0.1575, 0.7727, 0.2362, 0.7273, 0.1575, 0.8182, 0.1575, 0.7727, 0.2362, 0.8636, 0.2362, 0.9545, 0.2362, 0.9091, 0.3149, 0.8636, 0.2362, 0.9091, 0.1575, 0.9545, 0.2362, 0.9091, 0.1575, 1.0, 0.1575, 0.9545, 0.2362, 0.1364, 0.2362, 0.2273, 0.2362, 0.1818, 0.3149, 0.1364, 0.2362, 0.1818, 0.1575, 0.2273, 0.2362, 0.1818, 0.1575, 0.2727, 0.1575, 0.2273, 0.2362, 0.3182, 0.2362, 0.4091, 0.2362, 0.3636, 0.3149, 0.3182, 0.2362, 0.3636, 0.1575, 0.4091, 0.2362, 0.3636, 0.1575, 0.4545, 0.1575, 0.4091, 0.2362, 0.5, 0.07873, 0.5455, 0.1575, 0.4545, 0.1575, 0.5, 0.07873, 0.5909, 0.07873, 0.5455, 0.1575, 0.5909, 0.07873, 0.6364, 0.1575, 0.5455, 0.1575, 0.6818, 0.07873, 0.7273, 0.1575, 0.6364, 0.1575, 0.6818, 0.07873, 0.7727, 0.07873, 0.7273, 0.1575, 0.7727, 0.07873, 0.8182, 0.1575, 0.7273, 0.1575, 0.8636, 0.07873, 0.9091, 0.1575, 0.8182, 0.1575, 0.8636, 0.07873, 0.9545, 0.07873, 0.9091, 0.1575, 0.9545, 0.07873, 1.0, 0.1575, 0.9091, 0.1575, 0.3636, 0.1575, 0.4091, 0.07873, 0.4545, 0.1575, 0.3636, 0.1575, 0.3182, 0.07873, 0.4091, 0.07873, 0.3182, 0.07873, 0.3636, 0.0, 0.4091, 0.07873, 0.1364, 0.07873, 0.1818, 0.1575, 0.09091, 0.1575, 0.1364, 0.07873, 0.2273, 0.07873, 0.1818, 0.1575, 0.2273, 0.07873, 0.2727, 0.1575, 0.1818, 0.1575])
me_icosphere_003.use_remesh_fix_poles = True
me_icosphere_003.use_remesh_preserve_attributes = False
me_icosphere_003.update()
me_icosphere_004 = bpy.data.meshes.new('Icosphere.004')
me_icosphere_004.from_pydata([(6.008e-31, 0.0, -0.06491), (0.1197, -0.07633, -0.02903), (-0.04571, -0.1235, -0.02903), (-0.1479, 0.0, -0.02903), (-0.04571, 0.1235, -0.02903), (0.1197, 0.07633, -0.02903), (0.04571, -0.1235, 0.02903), (-0.1197, -0.07633, 0.02903), (-0.1197, 0.07633, 0.02903), (0.04571, 0.1235, 0.02903), (0.1479, 0.0, 0.02903), (-6.008e-31, 0.0, 0.06491), (-0.02687, -0.0726, -0.05521), (0.07034, -0.04487, -0.05521), (0.04348, -0.1175, -0.03412), (0.1407, 0.0, -0.03412), (0.07034, 0.04487, -0.05521), (-0.08695, 0.0, -0.05521), (-0.1138, -0.0726, -0.03412), (-0.02687, 0.0726, -0.05521), (-0.1138, 0.0726, -0.03412), (0.04348, 0.1175, -0.03412), (0.1573, -0.04487, 0.0), (0.1573, 0.04487, 0.0), (0.0, -0.1452, 0.0), (0.09721, -0.1175, 0.0), (-0.1573, -0.04487, 0.0), (-0.09721, -0.1175, 0.0), (-0.09721, 0.1175, 0.0), (-0.1573, 0.04487, 0.0), (0.09721, 0.1175, 0.0), (0.0, 0.1452, 0.0), (0.1138, -0.0726, 0.03412), (-0.04348, -0.1175, 0.03412), (-0.1407, 0.0, 0.03412), (-0.04348, 0.1175, 0.03412), (0.1138, 0.0726, 0.03412), (0.02687, -0.0726, 0.05521), (0.08695, 0.0, 0.05521), (-0.07034, -0.04487, 0.05521), (-0.07034, 0.04487, 0.05521), (0.02687, 0.0726, 0.05521)], [], [(0, 13, 12), (1, 13, 15), (0, 12, 17), (0, 17, 19), (0, 19, 16), (1, 15, 22), (2, 14, 24), (3, 18, 26), (4, 20, 28), (5, 21, 30), (1, 22, 25), (2, 24, 27), (3, 26, 29), (4, 28, 31), (5, 30, 23), (6, 32, 37), (7, 33, 39), (8, 34, 40), (9, 35, 41), (10, 36, 38), (38, 41, 11), (38, 36, 41), (36, 9, 41), (41, 40, 11), (41, 35, 40), (35, 8, 40), (40, 39, 11), (40, 34, 39), (34, 7, 39), (39, 37, 11), (39, 33, 37), (33, 6, 37), (37, 38, 11), (37, 32, 38), (32, 10, 38), (23, 36, 10), (23, 30, 36), (30, 9, 36), (31, 35, 9), (31, 28, 35), (28, 8, 35), (29, 34, 8), (29, 26, 34), (26, 7, 34), (27, 33, 7), (27, 24, 33), (24, 6, 33), (25, 32, 6), (25, 22, 32), (22, 10, 32), (30, 31, 9), (30, 21, 31), (21, 4, 31), (28, 29, 8), (28, 20, 29), (20, 3, 29), (26, 27, 7), (26, 18, 27), (18, 2, 27), (24, 25, 6), (24, 14, 25), (14, 1, 25), (22, 23, 10), (22, 15, 23), (15, 5, 23), (16, 21, 5), (16, 19, 21), (19, 4, 21), (19, 20, 4), (19, 17, 20), (17, 3, 20), (17, 18, 3), (17, 12, 18), (12, 2, 18), (15, 16, 5), (15, 13, 16), (13, 0, 16), (12, 14, 2), (12, 13, 14), (13, 1, 14)])
_uv = me_icosphere_004.uv_layers.new(name='UVMap')
_uv.uv.foreach_set('vector', [0.1818, 0.0, 0.2273, 0.07873, 0.1364, 0.07873, 0.2727, 0.1575, 0.3182, 0.07873, 0.3636, 0.1575, 0.9091, 0.0, 0.9545, 0.07873, 0.8636, 0.07873, 0.7273, 0.0, 0.7727, 0.07873, 0.6818, 0.07873, 0.5455, 0.0, 0.5909, 0.07873, 0.5, 0.07873, 0.2727, 0.1575, 0.3636, 0.1575, 0.3182, 0.2362, 0.09091, 0.1575, 0.1818, 0.1575, 0.1364, 0.2362, 0.8182, 0.1575, 0.9091, 0.1575, 0.8636, 0.2362, 0.6364, 0.1575, 0.7273, 0.1575, 0.6818, 0.2362, 0.4545, 0.1575, 0.5455, 0.1575, 0.5, 0.2362, 0.2727, 0.1575, 0.3182, 0.2362, 0.2273, 0.2362, 0.09091, 0.1575, 0.1364, 0.2362, 0.04546, 0.2362, 0.8182, 0.1575, 0.8636, 0.2362, 0.7727, 0.2362, 0.6364, 0.1575, 0.6818, 0.2362, 0.5909, 0.2362, 0.4545, 0.1575, 0.5, 0.2362, 0.4091, 0.2362, 0.1818, 0.3149, 0.2727, 0.3149, 0.2273, 0.3937, 0.0, 0.3149, 0.09091, 0.3149, 0.04546, 0.3937, 0.7273, 0.3149, 0.8182, 0.3149, 0.7727, 0.3937, 0.5455, 0.3149, 0.6364, 0.3149, 0.5909, 0.3937, 0.3636, 0.3149, 0.4545, 0.3149, 0.4091, 0.3937, 0.4091, 0.3937, 0.5, 0.3937, 0.4545, 0.4724, 0.4091, 0.3937, 0.4545, 0.3149, 0.5, 0.3937, 0.4545, 0.3149, 0.5455, 0.3149, 0.5, 0.3937, 0.5909, 0.3937, 0.6818, 0.3937, 0.6364, 0.4724, 0.5909, 0.3937, 0.6364, 0.3149, 0.6818, 0.3937, 0.6364, 0.3149, 0.7273, 0.3149, 0.6818, 0.3937, 0.7727, 0.3937, 0.8636, 0.3937, 0.8182, 0.4724, 0.7727, 0.3937, 0.8182, 0.3149, 0.8636, 0.3937, 0.8182, 0.3149, 0.9091, 0.3149, 0.8636, 0.3937, 0.04546, 0.3937, 0.1364, 0.3937, 0.09091, 0.4724, 0.04546, 0.3937, 0.09091, 0.3149, 0.1364, 0.3937, 0.09091, 0.3149, 0.1818, 0.3149, 0.1364, 0.3937, 0.2273, 0.3937, 0.3182, 0.3937, 0.2727, 0.4724, 0.2273, 0.3937, 0.2727, 0.3149, 0.3182, 0.3937, 0.2727, 0.3149, 0.3636, 0.3149, 0.3182, 0.3937, 0.4091, 0.2362, 0.4545, 0.3149, 0.3636, 0.3149, 0.4091, 0.2362, 0.5, 0.2362, 0.4545, 0.3149, 0.5, 0.2362, 0.5455, 0.3149, 0.4545, 0.3149, 0.5909, 0.2362, 0.6364, 0.3149, 0.5455, 0.3149, 0.5909, 0.2362, 0.6818, 0.2362, 0.6364, 0.3149, 0.6818, 0.2362, 0.7273, 0.3149, 0.6364, 0.3149, 0.7727, 0.2362, 0.8182, 0.3149, 0.7273, 0.3149, 0.7727, 0.2362, 0.8636, 0.2362, 0.8182, 0.3149, 0.8636, 0.2362, 0.9091, 0.3149, 0.8182, 0.3149, 0.04546, 0.2362, 0.09091, 0.3149, 0.0, 0.3149, 0.04546, 0.2362, 0.1364, 0.2362, 0.09091, 0.3149, 0.1364, 0.2362, 0.1818, 0.3149, 0.09091, 0.3149, 0.2273, 0.2362, 0.2727, 0.3149, 0.1818, 0.3149, 0.2273, 0.2362, 0.3182, 0.2362, 0.2727, 0.3149, 0.3182, 0.2362, 0.3636, 0.3149, 0.2727, 0.3149, 0.5, 0.2362, 0.5909, 0.2362, 0.5455, 0.3149, 0.5, 0.2362, 0.5455, 0.1575, 0.5909, 0.2362, 0.5455, 0.1575, 0.6364, 0.1575, 0.5909, 0.2362, 0.6818, 0.2362, 0.7727, 0.2362, 0.7273, 0.3149, 0.6818, 0.2362, 0.7273, 0.1575, 0.7727, 0.2362, 0.7273, 0.1575, 0.8182, 0.1575, 0.7727, 0.2362, 0.8636, 0.2362, 0.9545, 0.2362, 0.9091, 0.3149, 0.8636, 0.2362, 0.9091, 0.1575, 0.9545, 0.2362, 0.9091, 0.1575, 1.0, 0.1575, 0.9545, 0.2362, 0.1364, 0.2362, 0.2273, 0.2362, 0.1818, 0.3149, 0.1364, 0.2362, 0.1818, 0.1575, 0.2273, 0.2362, 0.1818, 0.1575, 0.2727, 0.1575, 0.2273, 0.2362, 0.3182, 0.2362, 0.4091, 0.2362, 0.3636, 0.3149, 0.3182, 0.2362, 0.3636, 0.1575, 0.4091, 0.2362, 0.3636, 0.1575, 0.4545, 0.1575, 0.4091, 0.2362, 0.5, 0.07873, 0.5455, 0.1575, 0.4545, 0.1575, 0.5, 0.07873, 0.5909, 0.07873, 0.5455, 0.1575, 0.5909, 0.07873, 0.6364, 0.1575, 0.5455, 0.1575, 0.6818, 0.07873, 0.7273, 0.1575, 0.6364, 0.1575, 0.6818, 0.07873, 0.7727, 0.07873, 0.7273, 0.1575, 0.7727, 0.07873, 0.8182, 0.1575, 0.7273, 0.1575, 0.8636, 0.07873, 0.9091, 0.1575, 0.8182, 0.1575, 0.8636, 0.07873, 0.9545, 0.07873, 0.9091, 0.1575, 0.9545, 0.07873, 1.0, 0.1575, 0.9091, 0.1575, 0.3636, 0.1575, 0.4091, 0.07873, 0.4545, 0.1575, 0.3636, 0.1575, 0.3182, 0.07873, 0.4091, 0.07873, 0.3182, 0.07873, 0.3636, 0.0, 0.4091, 0.07873, 0.1364, 0.07873, 0.1818, 0.1575, 0.09091, 0.1575, 0.1364, 0.07873, 0.2273, 0.07873, 0.1818, 0.1575, 0.2273, 0.07873, 0.2727, 0.1575, 0.1818, 0.1575])
me_icosphere_004.use_remesh_fix_poles = True
me_icosphere_004.use_remesh_preserve_attributes = False
me_icosphere_004.update()
me_icosphere_006 = bpy.data.meshes.new('Icosphere.006')
me_icosphere_006.from_pydata([(-4.045e-11, -1.883e-20, -0.01511), (0.03144, -0.02487, -0.006755), (-0.01201, -0.04023, -0.006755), (-0.03887, -1.81e-11, -0.006755), (-0.01201, 0.04023, -0.006755), (0.03144, 0.02487, -0.006755), (0.01201, -0.04023, 0.006755), (-0.03144, -0.02487, 0.006755), (-0.03144, 0.02487, 0.006755), (0.01201, 0.04023, 0.006755), (0.03887, 1.81e-11, 0.006755), (4.045e-11, 1.883e-20, 0.01511), (-0.007059, -0.02365, -0.01285), (0.01848, -0.01462, -0.01285), (0.01142, -0.03827, -0.007941), (0.03696, 1.721e-11, -0.007941), (0.01848, 0.01462, -0.01285), (-0.02284, -1.064e-11, -0.01285), (-0.0299, -0.02365, -0.007941), (-0.007059, 0.02365, -0.01285), (-0.0299, 0.02365, -0.007941), (0.01142, 0.03827, -0.007941), (0.04133, -0.01462, -1.924e-10), (0.04133, 0.01462, -1.924e-10), (2.203e-11, -0.0473, -1.026e-19), (0.02554, -0.03827, -1.189e-10), (-0.04133, -0.01462, 1.924e-10), (-0.02554, -0.03827, 1.189e-10), (-0.02554, 0.03827, 1.189e-10), (-0.04133, 0.01462, 1.924e-10), (0.02554, 0.03827, -1.189e-10), (-2.203e-11, 0.0473, 1.026e-19), (0.0299, -0.02365, 0.007941), (-0.01142, -0.03827, 0.007941), (-0.03696, -1.721e-11, 0.007941), (-0.01142, 0.03827, 0.007941), (0.0299, 0.02365, 0.007941), (0.007059, -0.02365, 0.01285), (0.02284, 1.064e-11, 0.01285), (-0.01848, -0.01462, 0.01285), (-0.01848, 0.01462, 0.01285), (0.007059, 0.02365, 0.01285)], [], [(0, 13, 12), (1, 13, 15), (0, 12, 17), (0, 17, 19), (0, 19, 16), (1, 15, 22), (2, 14, 24), (3, 18, 26), (4, 20, 28), (5, 21, 30), (1, 22, 25), (2, 24, 27), (3, 26, 29), (4, 28, 31), (5, 30, 23), (6, 32, 37), (7, 33, 39), (8, 34, 40), (9, 35, 41), (10, 36, 38), (38, 41, 11), (38, 36, 41), (36, 9, 41), (41, 40, 11), (41, 35, 40), (35, 8, 40), (40, 39, 11), (40, 34, 39), (34, 7, 39), (39, 37, 11), (39, 33, 37), (33, 6, 37), (37, 38, 11), (37, 32, 38), (32, 10, 38), (23, 36, 10), (23, 30, 36), (30, 9, 36), (31, 35, 9), (31, 28, 35), (28, 8, 35), (29, 34, 8), (29, 26, 34), (26, 7, 34), (27, 33, 7), (27, 24, 33), (24, 6, 33), (25, 32, 6), (25, 22, 32), (22, 10, 32), (30, 31, 9), (30, 21, 31), (21, 4, 31), (28, 29, 8), (28, 20, 29), (20, 3, 29), (26, 27, 7), (26, 18, 27), (18, 2, 27), (24, 25, 6), (24, 14, 25), (14, 1, 25), (22, 23, 10), (22, 15, 23), (15, 5, 23), (16, 21, 5), (16, 19, 21), (19, 4, 21), (19, 20, 4), (19, 17, 20), (17, 3, 20), (17, 18, 3), (17, 12, 18), (12, 2, 18), (15, 16, 5), (15, 13, 16), (13, 0, 16), (12, 14, 2), (12, 13, 14), (13, 1, 14)])
_uv = me_icosphere_006.uv_layers.new(name='UVMap')
_uv.uv.foreach_set('vector', [0.1818, 0.0, 0.2273, 0.07873, 0.1364, 0.07873, 0.2727, 0.1575, 0.3182, 0.07873, 0.3636, 0.1575, 0.9091, 0.0, 0.9545, 0.07873, 0.8636, 0.07873, 0.7273, 0.0, 0.7727, 0.07873, 0.6818, 0.07873, 0.5455, 0.0, 0.5909, 0.07873, 0.5, 0.07873, 0.2727, 0.1575, 0.3636, 0.1575, 0.3182, 0.2362, 0.09091, 0.1575, 0.1818, 0.1575, 0.1364, 0.2362, 0.8182, 0.1575, 0.9091, 0.1575, 0.8636, 0.2362, 0.6364, 0.1575, 0.7273, 0.1575, 0.6818, 0.2362, 0.4545, 0.1575, 0.5455, 0.1575, 0.5, 0.2362, 0.2727, 0.1575, 0.3182, 0.2362, 0.2273, 0.2362, 0.09091, 0.1575, 0.1364, 0.2362, 0.04546, 0.2362, 0.8182, 0.1575, 0.8636, 0.2362, 0.7727, 0.2362, 0.6364, 0.1575, 0.6818, 0.2362, 0.5909, 0.2362, 0.4545, 0.1575, 0.5, 0.2362, 0.4091, 0.2362, 0.1818, 0.3149, 0.2727, 0.3149, 0.2273, 0.3937, 0.0, 0.3149, 0.09091, 0.3149, 0.04546, 0.3937, 0.7273, 0.3149, 0.8182, 0.3149, 0.7727, 0.3937, 0.5455, 0.3149, 0.6364, 0.3149, 0.5909, 0.3937, 0.3636, 0.3149, 0.4545, 0.3149, 0.4091, 0.3937, 0.4091, 0.3937, 0.5, 0.3937, 0.4545, 0.4724, 0.4091, 0.3937, 0.4545, 0.3149, 0.5, 0.3937, 0.4545, 0.3149, 0.5455, 0.3149, 0.5, 0.3937, 0.5909, 0.3937, 0.6818, 0.3937, 0.6364, 0.4724, 0.5909, 0.3937, 0.6364, 0.3149, 0.6818, 0.3937, 0.6364, 0.3149, 0.7273, 0.3149, 0.6818, 0.3937, 0.7727, 0.3937, 0.8636, 0.3937, 0.8182, 0.4724, 0.7727, 0.3937, 0.8182, 0.3149, 0.8636, 0.3937, 0.8182, 0.3149, 0.9091, 0.3149, 0.8636, 0.3937, 0.04546, 0.3937, 0.1364, 0.3937, 0.09091, 0.4724, 0.04546, 0.3937, 0.09091, 0.3149, 0.1364, 0.3937, 0.09091, 0.3149, 0.1818, 0.3149, 0.1364, 0.3937, 0.2273, 0.3937, 0.3182, 0.3937, 0.2727, 0.4724, 0.2273, 0.3937, 0.2727, 0.3149, 0.3182, 0.3937, 0.2727, 0.3149, 0.3636, 0.3149, 0.3182, 0.3937, 0.4091, 0.2362, 0.4545, 0.3149, 0.3636, 0.3149, 0.4091, 0.2362, 0.5, 0.2362, 0.4545, 0.3149, 0.5, 0.2362, 0.5455, 0.3149, 0.4545, 0.3149, 0.5909, 0.2362, 0.6364, 0.3149, 0.5455, 0.3149, 0.5909, 0.2362, 0.6818, 0.2362, 0.6364, 0.3149, 0.6818, 0.2362, 0.7273, 0.3149, 0.6364, 0.3149, 0.7727, 0.2362, 0.8182, 0.3149, 0.7273, 0.3149, 0.7727, 0.2362, 0.8636, 0.2362, 0.8182, 0.3149, 0.8636, 0.2362, 0.9091, 0.3149, 0.8182, 0.3149, 0.04546, 0.2362, 0.09091, 0.3149, 0.0, 0.3149, 0.04546, 0.2362, 0.1364, 0.2362, 0.09091, 0.3149, 0.1364, 0.2362, 0.1818, 0.3149, 0.09091, 0.3149, 0.2273, 0.2362, 0.2727, 0.3149, 0.1818, 0.3149, 0.2273, 0.2362, 0.3182, 0.2362, 0.2727, 0.3149, 0.3182, 0.2362, 0.3636, 0.3149, 0.2727, 0.3149, 0.5, 0.2362, 0.5909, 0.2362, 0.5455, 0.3149, 0.5, 0.2362, 0.5455, 0.1575, 0.5909, 0.2362, 0.5455, 0.1575, 0.6364, 0.1575, 0.5909, 0.2362, 0.6818, 0.2362, 0.7727, 0.2362, 0.7273, 0.3149, 0.6818, 0.2362, 0.7273, 0.1575, 0.7727, 0.2362, 0.7273, 0.1575, 0.8182, 0.1575, 0.7727, 0.2362, 0.8636, 0.2362, 0.9545, 0.2362, 0.9091, 0.3149, 0.8636, 0.2362, 0.9091, 0.1575, 0.9545, 0.2362, 0.9091, 0.1575, 1.0, 0.1575, 0.9545, 0.2362, 0.1364, 0.2362, 0.2273, 0.2362, 0.1818, 0.3149, 0.1364, 0.2362, 0.1818, 0.1575, 0.2273, 0.2362, 0.1818, 0.1575, 0.2727, 0.1575, 0.2273, 0.2362, 0.3182, 0.2362, 0.4091, 0.2362, 0.3636, 0.3149, 0.3182, 0.2362, 0.3636, 0.1575, 0.4091, 0.2362, 0.3636, 0.1575, 0.4545, 0.1575, 0.4091, 0.2362, 0.5, 0.07873, 0.5455, 0.1575, 0.4545, 0.1575, 0.5, 0.07873, 0.5909, 0.07873, 0.5455, 0.1575, 0.5909, 0.07873, 0.6364, 0.1575, 0.5455, 0.1575, 0.6818, 0.07873, 0.7273, 0.1575, 0.6364, 0.1575, 0.6818, 0.07873, 0.7727, 0.07873, 0.7273, 0.1575, 0.7727, 0.07873, 0.8182, 0.1575, 0.7273, 0.1575, 0.8636, 0.07873, 0.9091, 0.1575, 0.8182, 0.1575, 0.8636, 0.07873, 0.9545, 0.07873, 0.9091, 0.1575, 0.9545, 0.07873, 1.0, 0.1575, 0.9091, 0.1575, 0.3636, 0.1575, 0.4091, 0.07873, 0.4545, 0.1575, 0.3636, 0.1575, 0.3182, 0.07873, 0.4091, 0.07873, 0.3182, 0.07873, 0.3636, 0.0, 0.4091, 0.07873, 0.1364, 0.07873, 0.1818, 0.1575, 0.09091, 0.1575, 0.1364, 0.07873, 0.2273, 0.07873, 0.1818, 0.1575, 0.2273, 0.07873, 0.2727, 0.1575, 0.1818, 0.1575])
me_icosphere_006.materials.append(mat_material_019)
me_icosphere_006.use_remesh_fix_poles = True
me_icosphere_006.use_remesh_preserve_attributes = False
me_icosphere_006.update()
me_icosphere_007 = bpy.data.meshes.new('Icosphere.007')
me_icosphere_007.from_pydata([(-4.045e-11, -1.883e-20, -0.01511), (0.03144, -0.02487, -0.006755), (-0.01201, -0.04023, -0.006755), (-0.03887, -1.81e-11, -0.006755), (-0.01201, 0.04023, -0.006755), (0.03144, 0.02487, -0.006755), (0.01201, -0.04023, 0.006755), (-0.03144, -0.02487, 0.006755), (-0.03144, 0.02487, 0.006755), (0.01201, 0.04023, 0.006755), (0.03887, 1.81e-11, 0.006755), (4.045e-11, 1.883e-20, 0.01511), (-0.007059, -0.02365, -0.01285), (0.01848, -0.01462, -0.01285), (0.01142, -0.03827, -0.007941), (0.03696, 1.721e-11, -0.007941), (0.01848, 0.01462, -0.01285), (-0.02284, -1.064e-11, -0.01285), (-0.0299, -0.02365, -0.007941), (-0.007059, 0.02365, -0.01285), (-0.0299, 0.02365, -0.007941), (0.01142, 0.03827, -0.007941), (0.04133, -0.01462, -1.924e-10), (0.04133, 0.01462, -1.924e-10), (2.203e-11, -0.0473, -1.026e-19), (0.02554, -0.03827, -1.189e-10), (-0.04133, -0.01462, 1.924e-10), (-0.02554, -0.03827, 1.189e-10), (-0.02554, 0.03827, 1.189e-10), (-0.04133, 0.01462, 1.924e-10), (0.02554, 0.03827, -1.189e-10), (-2.203e-11, 0.0473, 1.026e-19), (0.0299, -0.02365, 0.007941), (-0.01142, -0.03827, 0.007941), (-0.03696, -1.721e-11, 0.007941), (-0.01142, 0.03827, 0.007941), (0.0299, 0.02365, 0.007941), (0.007059, -0.02365, 0.01285), (0.02284, 1.064e-11, 0.01285), (-0.01848, -0.01462, 0.01285), (-0.01848, 0.01462, 0.01285), (0.007059, 0.02365, 0.01285)], [], [(0, 13, 12), (1, 13, 15), (0, 12, 17), (0, 17, 19), (0, 19, 16), (1, 15, 22), (2, 14, 24), (3, 18, 26), (4, 20, 28), (5, 21, 30), (1, 22, 25), (2, 24, 27), (3, 26, 29), (4, 28, 31), (5, 30, 23), (6, 32, 37), (7, 33, 39), (8, 34, 40), (9, 35, 41), (10, 36, 38), (38, 41, 11), (38, 36, 41), (36, 9, 41), (41, 40, 11), (41, 35, 40), (35, 8, 40), (40, 39, 11), (40, 34, 39), (34, 7, 39), (39, 37, 11), (39, 33, 37), (33, 6, 37), (37, 38, 11), (37, 32, 38), (32, 10, 38), (23, 36, 10), (23, 30, 36), (30, 9, 36), (31, 35, 9), (31, 28, 35), (28, 8, 35), (29, 34, 8), (29, 26, 34), (26, 7, 34), (27, 33, 7), (27, 24, 33), (24, 6, 33), (25, 32, 6), (25, 22, 32), (22, 10, 32), (30, 31, 9), (30, 21, 31), (21, 4, 31), (28, 29, 8), (28, 20, 29), (20, 3, 29), (26, 27, 7), (26, 18, 27), (18, 2, 27), (24, 25, 6), (24, 14, 25), (14, 1, 25), (22, 23, 10), (22, 15, 23), (15, 5, 23), (16, 21, 5), (16, 19, 21), (19, 4, 21), (19, 20, 4), (19, 17, 20), (17, 3, 20), (17, 18, 3), (17, 12, 18), (12, 2, 18), (15, 16, 5), (15, 13, 16), (13, 0, 16), (12, 14, 2), (12, 13, 14), (13, 1, 14)])
_uv = me_icosphere_007.uv_layers.new(name='UVMap')
_uv.uv.foreach_set('vector', [0.1818, 0.0, 0.2273, 0.07873, 0.1364, 0.07873, 0.2727, 0.1575, 0.3182, 0.07873, 0.3636, 0.1575, 0.9091, 0.0, 0.9545, 0.07873, 0.8636, 0.07873, 0.7273, 0.0, 0.7727, 0.07873, 0.6818, 0.07873, 0.5455, 0.0, 0.5909, 0.07873, 0.5, 0.07873, 0.2727, 0.1575, 0.3636, 0.1575, 0.3182, 0.2362, 0.09091, 0.1575, 0.1818, 0.1575, 0.1364, 0.2362, 0.8182, 0.1575, 0.9091, 0.1575, 0.8636, 0.2362, 0.6364, 0.1575, 0.7273, 0.1575, 0.6818, 0.2362, 0.4545, 0.1575, 0.5455, 0.1575, 0.5, 0.2362, 0.2727, 0.1575, 0.3182, 0.2362, 0.2273, 0.2362, 0.09091, 0.1575, 0.1364, 0.2362, 0.04546, 0.2362, 0.8182, 0.1575, 0.8636, 0.2362, 0.7727, 0.2362, 0.6364, 0.1575, 0.6818, 0.2362, 0.5909, 0.2362, 0.4545, 0.1575, 0.5, 0.2362, 0.4091, 0.2362, 0.1818, 0.3149, 0.2727, 0.3149, 0.2273, 0.3937, 0.0, 0.3149, 0.09091, 0.3149, 0.04546, 0.3937, 0.7273, 0.3149, 0.8182, 0.3149, 0.7727, 0.3937, 0.5455, 0.3149, 0.6364, 0.3149, 0.5909, 0.3937, 0.3636, 0.3149, 0.4545, 0.3149, 0.4091, 0.3937, 0.4091, 0.3937, 0.5, 0.3937, 0.4545, 0.4724, 0.4091, 0.3937, 0.4545, 0.3149, 0.5, 0.3937, 0.4545, 0.3149, 0.5455, 0.3149, 0.5, 0.3937, 0.5909, 0.3937, 0.6818, 0.3937, 0.6364, 0.4724, 0.5909, 0.3937, 0.6364, 0.3149, 0.6818, 0.3937, 0.6364, 0.3149, 0.7273, 0.3149, 0.6818, 0.3937, 0.7727, 0.3937, 0.8636, 0.3937, 0.8182, 0.4724, 0.7727, 0.3937, 0.8182, 0.3149, 0.8636, 0.3937, 0.8182, 0.3149, 0.9091, 0.3149, 0.8636, 0.3937, 0.04546, 0.3937, 0.1364, 0.3937, 0.09091, 0.4724, 0.04546, 0.3937, 0.09091, 0.3149, 0.1364, 0.3937, 0.09091, 0.3149, 0.1818, 0.3149, 0.1364, 0.3937, 0.2273, 0.3937, 0.3182, 0.3937, 0.2727, 0.4724, 0.2273, 0.3937, 0.2727, 0.3149, 0.3182, 0.3937, 0.2727, 0.3149, 0.3636, 0.3149, 0.3182, 0.3937, 0.4091, 0.2362, 0.4545, 0.3149, 0.3636, 0.3149, 0.4091, 0.2362, 0.5, 0.2362, 0.4545, 0.3149, 0.5, 0.2362, 0.5455, 0.3149, 0.4545, 0.3149, 0.5909, 0.2362, 0.6364, 0.3149, 0.5455, 0.3149, 0.5909, 0.2362, 0.6818, 0.2362, 0.6364, 0.3149, 0.6818, 0.2362, 0.7273, 0.3149, 0.6364, 0.3149, 0.7727, 0.2362, 0.8182, 0.3149, 0.7273, 0.3149, 0.7727, 0.2362, 0.8636, 0.2362, 0.8182, 0.3149, 0.8636, 0.2362, 0.9091, 0.3149, 0.8182, 0.3149, 0.04546, 0.2362, 0.09091, 0.3149, 0.0, 0.3149, 0.04546, 0.2362, 0.1364, 0.2362, 0.09091, 0.3149, 0.1364, 0.2362, 0.1818, 0.3149, 0.09091, 0.3149, 0.2273, 0.2362, 0.2727, 0.3149, 0.1818, 0.3149, 0.2273, 0.2362, 0.3182, 0.2362, 0.2727, 0.3149, 0.3182, 0.2362, 0.3636, 0.3149, 0.2727, 0.3149, 0.5, 0.2362, 0.5909, 0.2362, 0.5455, 0.3149, 0.5, 0.2362, 0.5455, 0.1575, 0.5909, 0.2362, 0.5455, 0.1575, 0.6364, 0.1575, 0.5909, 0.2362, 0.6818, 0.2362, 0.7727, 0.2362, 0.7273, 0.3149, 0.6818, 0.2362, 0.7273, 0.1575, 0.7727, 0.2362, 0.7273, 0.1575, 0.8182, 0.1575, 0.7727, 0.2362, 0.8636, 0.2362, 0.9545, 0.2362, 0.9091, 0.3149, 0.8636, 0.2362, 0.9091, 0.1575, 0.9545, 0.2362, 0.9091, 0.1575, 1.0, 0.1575, 0.9545, 0.2362, 0.1364, 0.2362, 0.2273, 0.2362, 0.1818, 0.3149, 0.1364, 0.2362, 0.1818, 0.1575, 0.2273, 0.2362, 0.1818, 0.1575, 0.2727, 0.1575, 0.2273, 0.2362, 0.3182, 0.2362, 0.4091, 0.2362, 0.3636, 0.3149, 0.3182, 0.2362, 0.3636, 0.1575, 0.4091, 0.2362, 0.3636, 0.1575, 0.4545, 0.1575, 0.4091, 0.2362, 0.5, 0.07873, 0.5455, 0.1575, 0.4545, 0.1575, 0.5, 0.07873, 0.5909, 0.07873, 0.5455, 0.1575, 0.5909, 0.07873, 0.6364, 0.1575, 0.5455, 0.1575, 0.6818, 0.07873, 0.7273, 0.1575, 0.6364, 0.1575, 0.6818, 0.07873, 0.7727, 0.07873, 0.7273, 0.1575, 0.7727, 0.07873, 0.8182, 0.1575, 0.7273, 0.1575, 0.8636, 0.07873, 0.9091, 0.1575, 0.8182, 0.1575, 0.8636, 0.07873, 0.9545, 0.07873, 0.9091, 0.1575, 0.9545, 0.07873, 1.0, 0.1575, 0.9091, 0.1575, 0.3636, 0.1575, 0.4091, 0.07873, 0.4545, 0.1575, 0.3636, 0.1575, 0.3182, 0.07873, 0.4091, 0.07873, 0.3182, 0.07873, 0.3636, 0.0, 0.4091, 0.07873, 0.1364, 0.07873, 0.1818, 0.1575, 0.09091, 0.1575, 0.1364, 0.07873, 0.2273, 0.07873, 0.1818, 0.1575, 0.2273, 0.07873, 0.2727, 0.1575, 0.1818, 0.1575])
me_icosphere_007.materials.append(mat_material_018)
me_icosphere_007.use_remesh_fix_poles = True
me_icosphere_007.use_remesh_preserve_attributes = False
me_icosphere_007.update()
me_esfera_geod_sica = bpy.data.meshes.new('Esfera geodésica')
me_esfera_geod_sica.from_pydata([(0.0, 0.0, -0.1016), (0.001174, -0.001614, -0.04543), (-0.0004486, -0.002612, -0.04543), (-0.001452, 0.0, -0.04543), (-0.0004486, 0.002612, -0.04543), (0.001174, 0.001614, -0.04543), (0.0004486, -0.002612, 0.04543), (-0.001174, -0.001614, 0.04543), (-0.001174, 0.001614, 0.04543), (0.0004486, 0.002612, 0.04543), (0.001452, 0.0, 0.04543), (0.0, 0.0, 0.1016), (-0.0002637, -0.001535, -0.08642), (0.0006903, -0.0009488, -0.08642), (0.0004267, -0.002484, -0.05341), (0.001381, 0.0, -0.05341), (0.0006903, 0.0009488, -0.08642), (-0.0008533, 0.0, -0.08642), (-0.001117, -0.001535, -0.05341), (-0.0002637, 0.001535, -0.08642), (-0.001117, 0.001535, -0.05341), (0.0004267, 0.002484, -0.05341), (0.001544, -0.0009488, 0.0), (0.001544, 0.0009488, 0.0), (0.0, -0.00307, 0.0), (0.000954, -0.002484, 0.0), (-0.001544, -0.0009488, 0.0), (-0.000954, -0.002484, 0.0), (-0.000954, 0.002484, 0.0), (-0.001544, 0.0009488, 0.0), (0.000954, 0.002484, 0.0), (0.0, 0.00307, 0.0), (0.001117, -0.001535, 0.05341), (-0.0004267, -0.002484, 0.05341), (-0.001381, 0.0, 0.05341), (-0.0004267, 0.002484, 0.05341), (0.001117, 0.001535, 0.05341), (0.0002637, -0.001535, 0.08642), (0.0008533, 0.0, 0.08642), (-0.0006903, -0.0009488, 0.08642), (-0.0006903, 0.0009488, 0.08642), (0.0002637, 0.001535, 0.08642)], [], [(0, 13, 12), (1, 13, 15), (0, 12, 17), (0, 17, 19), (0, 19, 16), (1, 15, 22), (2, 14, 24), (3, 18, 26), (4, 20, 28), (5, 21, 30), (1, 22, 25), (2, 24, 27), (3, 26, 29), (4, 28, 31), (5, 30, 23), (6, 32, 37), (7, 33, 39), (8, 34, 40), (9, 35, 41), (10, 36, 38), (38, 41, 11), (38, 36, 41), (36, 9, 41), (41, 40, 11), (41, 35, 40), (35, 8, 40), (40, 39, 11), (40, 34, 39), (34, 7, 39), (39, 37, 11), (39, 33, 37), (33, 6, 37), (37, 38, 11), (37, 32, 38), (32, 10, 38), (23, 36, 10), (23, 30, 36), (30, 9, 36), (31, 35, 9), (31, 28, 35), (28, 8, 35), (29, 34, 8), (29, 26, 34), (26, 7, 34), (27, 33, 7), (27, 24, 33), (24, 6, 33), (25, 32, 6), (25, 22, 32), (22, 10, 32), (30, 31, 9), (30, 21, 31), (21, 4, 31), (28, 29, 8), (28, 20, 29), (20, 3, 29), (26, 27, 7), (26, 18, 27), (18, 2, 27), (24, 25, 6), (24, 14, 25), (14, 1, 25), (22, 23, 10), (22, 15, 23), (15, 5, 23), (16, 21, 5), (16, 19, 21), (19, 4, 21), (19, 20, 4), (19, 17, 20), (17, 3, 20), (17, 18, 3), (17, 12, 18), (12, 2, 18), (15, 16, 5), (15, 13, 16), (13, 0, 16), (12, 14, 2), (12, 13, 14), (13, 1, 14)])
_uv = me_esfera_geod_sica.uv_layers.new(name='MapaUV')
_uv.uv.foreach_set('vector', [0.1818, 0.0, 0.2273, 0.07873, 0.1364, 0.07873, 0.2727, 0.1575, 0.3182, 0.07873, 0.3636, 0.1575, 0.9091, 0.0, 0.9545, 0.07873, 0.8636, 0.07873, 0.7273, 0.0, 0.7727, 0.07873, 0.6818, 0.07873, 0.5455, 0.0, 0.5909, 0.07873, 0.5, 0.07873, 0.2727, 0.1575, 0.3636, 0.1575, 0.3182, 0.2362, 0.09091, 0.1575, 0.1818, 0.1575, 0.1364, 0.2362, 0.8182, 0.1575, 0.9091, 0.1575, 0.8636, 0.2362, 0.6364, 0.1575, 0.7273, 0.1575, 0.6818, 0.2362, 0.4545, 0.1575, 0.5455, 0.1575, 0.5, 0.2362, 0.2727, 0.1575, 0.3182, 0.2362, 0.2273, 0.2362, 0.09091, 0.1575, 0.1364, 0.2362, 0.04546, 0.2362, 0.8182, 0.1575, 0.8636, 0.2362, 0.7727, 0.2362, 0.6364, 0.1575, 0.6818, 0.2362, 0.5909, 0.2362, 0.4545, 0.1575, 0.5, 0.2362, 0.4091, 0.2362, 0.1818, 0.3149, 0.2727, 0.3149, 0.2273, 0.3937, 0.0, 0.3149, 0.09091, 0.3149, 0.04546, 0.3937, 0.7273, 0.3149, 0.8182, 0.3149, 0.7727, 0.3937, 0.5455, 0.3149, 0.6364, 0.3149, 0.5909, 0.3937, 0.3636, 0.3149, 0.4545, 0.3149, 0.4091, 0.3937, 0.4091, 0.3937, 0.5, 0.3937, 0.4545, 0.4724, 0.4091, 0.3937, 0.4545, 0.3149, 0.5, 0.3937, 0.4545, 0.3149, 0.5455, 0.3149, 0.5, 0.3937, 0.5909, 0.3937, 0.6818, 0.3937, 0.6364, 0.4724, 0.5909, 0.3937, 0.6364, 0.3149, 0.6818, 0.3937, 0.6364, 0.3149, 0.7273, 0.3149, 0.6818, 0.3937, 0.7727, 0.3937, 0.8636, 0.3937, 0.8182, 0.4724, 0.7727, 0.3937, 0.8182, 0.3149, 0.8636, 0.3937, 0.8182, 0.3149, 0.9091, 0.3149, 0.8636, 0.3937, 0.04546, 0.3937, 0.1364, 0.3937, 0.09091, 0.4724, 0.04546, 0.3937, 0.09091, 0.3149, 0.1364, 0.3937, 0.09091, 0.3149, 0.1818, 0.3149, 0.1364, 0.3937, 0.2273, 0.3937, 0.3182, 0.3937, 0.2727, 0.4724, 0.2273, 0.3937, 0.2727, 0.3149, 0.3182, 0.3937, 0.2727, 0.3149, 0.3636, 0.3149, 0.3182, 0.3937, 0.4091, 0.2362, 0.4545, 0.3149, 0.3636, 0.3149, 0.4091, 0.2362, 0.5, 0.2362, 0.4545, 0.3149, 0.5, 0.2362, 0.5455, 0.3149, 0.4545, 0.3149, 0.5909, 0.2362, 0.6364, 0.3149, 0.5455, 0.3149, 0.5909, 0.2362, 0.6818, 0.2362, 0.6364, 0.3149, 0.6818, 0.2362, 0.7273, 0.3149, 0.6364, 0.3149, 0.7727, 0.2362, 0.8182, 0.3149, 0.7273, 0.3149, 0.7727, 0.2362, 0.8636, 0.2362, 0.8182, 0.3149, 0.8636, 0.2362, 0.9091, 0.3149, 0.8182, 0.3149, 0.04546, 0.2362, 0.09091, 0.3149, 0.0, 0.3149, 0.04546, 0.2362, 0.1364, 0.2362, 0.09091, 0.3149, 0.1364, 0.2362, 0.1818, 0.3149, 0.09091, 0.3149, 0.2273, 0.2362, 0.2727, 0.3149, 0.1818, 0.3149, 0.2273, 0.2362, 0.3182, 0.2362, 0.2727, 0.3149, 0.3182, 0.2362, 0.3636, 0.3149, 0.2727, 0.3149, 0.5, 0.2362, 0.5909, 0.2362, 0.5455, 0.3149, 0.5, 0.2362, 0.5455, 0.1575, 0.5909, 0.2362, 0.5455, 0.1575, 0.6364, 0.1575, 0.5909, 0.2362, 0.6818, 0.2362, 0.7727, 0.2362, 0.7273, 0.3149, 0.6818, 0.2362, 0.7273, 0.1575, 0.7727, 0.2362, 0.7273, 0.1575, 0.8182, 0.1575, 0.7727, 0.2362, 0.8636, 0.2362, 0.9545, 0.2362, 0.9091, 0.3149, 0.8636, 0.2362, 0.9091, 0.1575, 0.9545, 0.2362, 0.9091, 0.1575, 1.0, 0.1575, 0.9545, 0.2362, 0.1364, 0.2362, 0.2273, 0.2362, 0.1818, 0.3149, 0.1364, 0.2362, 0.1818, 0.1575, 0.2273, 0.2362, 0.1818, 0.1575, 0.2727, 0.1575, 0.2273, 0.2362, 0.3182, 0.2362, 0.4091, 0.2362, 0.3636, 0.3149, 0.3182, 0.2362, 0.3636, 0.1575, 0.4091, 0.2362, 0.3636, 0.1575, 0.4545, 0.1575, 0.4091, 0.2362, 0.5, 0.07873, 0.5455, 0.1575, 0.4545, 0.1575, 0.5, 0.07873, 0.5909, 0.07873, 0.5455, 0.1575, 0.5909, 0.07873, 0.6364, 0.1575, 0.5455, 0.1575, 0.6818, 0.07873, 0.7273, 0.1575, 0.6364, 0.1575, 0.6818, 0.07873, 0.7727, 0.07873, 0.7273, 0.1575, 0.7727, 0.07873, 0.8182, 0.1575, 0.7273, 0.1575, 0.8636, 0.07873, 0.9091, 0.1575, 0.8182, 0.1575, 0.8636, 0.07873, 0.9545, 0.07873, 0.9091, 0.1575, 0.9545, 0.07873, 1.0, 0.1575, 0.9091, 0.1575, 0.3636, 0.1575, 0.4091, 0.07873, 0.4545, 0.1575, 0.3636, 0.1575, 0.3182, 0.07873, 0.4091, 0.07873, 0.3182, 0.07873, 0.3636, 0.0, 0.4091, 0.07873, 0.1364, 0.07873, 0.1818, 0.1575, 0.09091, 0.1575, 0.1364, 0.07873, 0.2273, 0.07873, 0.1818, 0.1575, 0.2273, 0.07873, 0.2727, 0.1575, 0.1818, 0.1575])
me_esfera_geod_sica.use_remesh_fix_poles = True
me_esfera_geod_sica.use_remesh_preserve_attributes = False
me_esfera_geod_sica.update()
me_esfera_geod_sica_002 = bpy.data.meshes.new('Esfera geodésica.002')
me_esfera_geod_sica_002.from_pydata([(0.0, 0.0, 0.0), (0.0, 0.0, 0.0), (0.0, 0.0, 0.0), (0.0, 0.0, 0.0), (0.0, 0.0, 0.0), (0.0, 0.0, 0.0), (0.0, 0.0, 0.0), (0.0, 0.0, 0.0), (0.0, 0.0, 0.0), (0.0, 0.0, 0.0), (0.0, 0.0, 0.0), (0.0, 0.0, 0.0), (0.0, 0.0, 0.0), (0.0, 0.0, 0.0), (0.0, 0.0, 0.0), (0.0, 0.0, 0.0), (0.0, 0.0, 0.0), (0.0, 0.0, 0.0), (0.0, 0.0, 0.0), (0.0, 0.0, 0.0), (0.0, 0.0, 0.0), (0.0, 0.0, 0.0), (0.0, 0.0, 0.0), (0.0, 0.0, 0.0), (0.0, 0.0, 0.0), (0.0, 0.0, 0.0), (0.0, 0.0, 0.0), (0.0, 0.0, 0.0), (0.0, 0.0, 0.0), (0.0, 0.0, 0.0), (0.0, 0.0, 0.0), (0.0, 0.0, 0.0), (0.0, 0.0, 0.0), (0.0, 0.0, 0.0), (0.0, 0.0, 0.0), (0.0, 0.0, 0.0), (0.0, 0.0, 0.0), (0.0, 0.0, 0.0), (0.0, 0.0, 0.0), (0.0, 0.0, 0.0), (0.0, 0.0, 0.0), (0.0, 0.0, 0.0)], [], [(0, 13, 12), (1, 13, 15), (0, 12, 17), (0, 17, 19), (0, 19, 16), (1, 15, 22), (2, 14, 24), (3, 18, 26), (4, 20, 28), (5, 21, 30), (1, 22, 25), (2, 24, 27), (3, 26, 29), (4, 28, 31), (5, 30, 23), (6, 32, 37), (7, 33, 39), (8, 34, 40), (9, 35, 41), (10, 36, 38), (38, 41, 11), (38, 36, 41), (36, 9, 41), (41, 40, 11), (41, 35, 40), (35, 8, 40), (40, 39, 11), (40, 34, 39), (34, 7, 39), (39, 37, 11), (39, 33, 37), (33, 6, 37), (37, 38, 11), (37, 32, 38), (32, 10, 38), (23, 36, 10), (23, 30, 36), (30, 9, 36), (31, 35, 9), (31, 28, 35), (28, 8, 35), (29, 34, 8), (29, 26, 34), (26, 7, 34), (27, 33, 7), (27, 24, 33), (24, 6, 33), (25, 32, 6), (25, 22, 32), (22, 10, 32), (30, 31, 9), (30, 21, 31), (21, 4, 31), (28, 29, 8), (28, 20, 29), (20, 3, 29), (26, 27, 7), (26, 18, 27), (18, 2, 27), (24, 25, 6), (24, 14, 25), (14, 1, 25), (22, 23, 10), (22, 15, 23), (15, 5, 23), (16, 21, 5), (16, 19, 21), (19, 4, 21), (19, 20, 4), (19, 17, 20), (17, 3, 20), (17, 18, 3), (17, 12, 18), (12, 2, 18), (15, 16, 5), (15, 13, 16), (13, 0, 16), (12, 14, 2), (12, 13, 14), (13, 1, 14)])
_uv = me_esfera_geod_sica_002.uv_layers.new(name='MapaUV')
_uv.uv.foreach_set('vector', [0.1818, 0.0, 0.2273, 0.07873, 0.1364, 0.07873, 0.2727, 0.1575, 0.3182, 0.07873, 0.3636, 0.1575, 0.9091, 0.0, 0.9545, 0.07873, 0.8636, 0.07873, 0.7273, 0.0, 0.7727, 0.07873, 0.6818, 0.07873, 0.5455, 0.0, 0.5909, 0.07873, 0.5, 0.07873, 0.2727, 0.1575, 0.3636, 0.1575, 0.3182, 0.2362, 0.09091, 0.1575, 0.1818, 0.1575, 0.1364, 0.2362, 0.8182, 0.1575, 0.9091, 0.1575, 0.8636, 0.2362, 0.6364, 0.1575, 0.7273, 0.1575, 0.6818, 0.2362, 0.4545, 0.1575, 0.5455, 0.1575, 0.5, 0.2362, 0.2727, 0.1575, 0.3182, 0.2362, 0.2273, 0.2362, 0.09091, 0.1575, 0.1364, 0.2362, 0.04546, 0.2362, 0.8182, 0.1575, 0.8636, 0.2362, 0.7727, 0.2362, 0.6364, 0.1575, 0.6818, 0.2362, 0.5909, 0.2362, 0.4545, 0.1575, 0.5, 0.2362, 0.4091, 0.2362, 0.1818, 0.3149, 0.2727, 0.3149, 0.2273, 0.3937, 0.0, 0.3149, 0.09091, 0.3149, 0.04546, 0.3937, 0.7273, 0.3149, 0.8182, 0.3149, 0.7727, 0.3937, 0.5455, 0.3149, 0.6364, 0.3149, 0.5909, 0.3937, 0.3636, 0.3149, 0.4545, 0.3149, 0.4091, 0.3937, 0.4091, 0.3937, 0.5, 0.3937, 0.4545, 0.4724, 0.4091, 0.3937, 0.4545, 0.3149, 0.5, 0.3937, 0.4545, 0.3149, 0.5455, 0.3149, 0.5, 0.3937, 0.5909, 0.3937, 0.6818, 0.3937, 0.6364, 0.4724, 0.5909, 0.3937, 0.6364, 0.3149, 0.6818, 0.3937, 0.6364, 0.3149, 0.7273, 0.3149, 0.6818, 0.3937, 0.7727, 0.3937, 0.8636, 0.3937, 0.8182, 0.4724, 0.7727, 0.3937, 0.8182, 0.3149, 0.8636, 0.3937, 0.8182, 0.3149, 0.9091, 0.3149, 0.8636, 0.3937, 0.04546, 0.3937, 0.1364, 0.3937, 0.09091, 0.4724, 0.04546, 0.3937, 0.09091, 0.3149, 0.1364, 0.3937, 0.09091, 0.3149, 0.1818, 0.3149, 0.1364, 0.3937, 0.2273, 0.3937, 0.3182, 0.3937, 0.2727, 0.4724, 0.2273, 0.3937, 0.2727, 0.3149, 0.3182, 0.3937, 0.2727, 0.3149, 0.3636, 0.3149, 0.3182, 0.3937, 0.4091, 0.2362, 0.4545, 0.3149, 0.3636, 0.3149, 0.4091, 0.2362, 0.5, 0.2362, 0.4545, 0.3149, 0.5, 0.2362, 0.5455, 0.3149, 0.4545, 0.3149, 0.5909, 0.2362, 0.6364, 0.3149, 0.5455, 0.3149, 0.5909, 0.2362, 0.6818, 0.2362, 0.6364, 0.3149, 0.6818, 0.2362, 0.7273, 0.3149, 0.6364, 0.3149, 0.7727, 0.2362, 0.8182, 0.3149, 0.7273, 0.3149, 0.7727, 0.2362, 0.8636, 0.2362, 0.8182, 0.3149, 0.8636, 0.2362, 0.9091, 0.3149, 0.8182, 0.3149, 0.04546, 0.2362, 0.09091, 0.3149, 0.0, 0.3149, 0.04546, 0.2362, 0.1364, 0.2362, 0.09091, 0.3149, 0.1364, 0.2362, 0.1818, 0.3149, 0.09091, 0.3149, 0.2273, 0.2362, 0.2727, 0.3149, 0.1818, 0.3149, 0.2273, 0.2362, 0.3182, 0.2362, 0.2727, 0.3149, 0.3182, 0.2362, 0.3636, 0.3149, 0.2727, 0.3149, 0.5, 0.2362, 0.5909, 0.2362, 0.5455, 0.3149, 0.5, 0.2362, 0.5455, 0.1575, 0.5909, 0.2362, 0.5455, 0.1575, 0.6364, 0.1575, 0.5909, 0.2362, 0.6818, 0.2362, 0.7727, 0.2362, 0.7273, 0.3149, 0.6818, 0.2362, 0.7273, 0.1575, 0.7727, 0.2362, 0.7273, 0.1575, 0.8182, 0.1575, 0.7727, 0.2362, 0.8636, 0.2362, 0.9545, 0.2362, 0.9091, 0.3149, 0.8636, 0.2362, 0.9091, 0.1575, 0.9545, 0.2362, 0.9091, 0.1575, 1.0, 0.1575, 0.9545, 0.2362, 0.1364, 0.2362, 0.2273, 0.2362, 0.1818, 0.3149, 0.1364, 0.2362, 0.1818, 0.1575, 0.2273, 0.2362, 0.1818, 0.1575, 0.2727, 0.1575, 0.2273, 0.2362, 0.3182, 0.2362, 0.4091, 0.2362, 0.3636, 0.3149, 0.3182, 0.2362, 0.3636, 0.1575, 0.4091, 0.2362, 0.3636, 0.1575, 0.4545, 0.1575, 0.4091, 0.2362, 0.5, 0.07873, 0.5455, 0.1575, 0.4545, 0.1575, 0.5, 0.07873, 0.5909, 0.07873, 0.5455, 0.1575, 0.5909, 0.07873, 0.6364, 0.1575, 0.5455, 0.1575, 0.6818, 0.07873, 0.7273, 0.1575, 0.6364, 0.1575, 0.6818, 0.07873, 0.7727, 0.07873, 0.7273, 0.1575, 0.7727, 0.07873, 0.8182, 0.1575, 0.7273, 0.1575, 0.8636, 0.07873, 0.9091, 0.1575, 0.8182, 0.1575, 0.8636, 0.07873, 0.9545, 0.07873, 0.9091, 0.1575, 0.9545, 0.07873, 1.0, 0.1575, 0.9091, 0.1575, 0.3636, 0.1575, 0.4091, 0.07873, 0.4545, 0.1575, 0.3636, 0.1575, 0.3182, 0.07873, 0.4091, 0.07873, 0.3182, 0.07873, 0.3636, 0.0, 0.4091, 0.07873, 0.1364, 0.07873, 0.1818, 0.1575, 0.09091, 0.1575, 0.1364, 0.07873, 0.2273, 0.07873, 0.1818, 0.1575, 0.2273, 0.07873, 0.2727, 0.1575, 0.1818, 0.1575])
me_esfera_geod_sica_002.use_remesh_fix_poles = True
me_esfera_geod_sica_002.use_remesh_preserve_attributes = False
me_esfera_geod_sica_002.update()
me_esfera_geod_sica_004 = bpy.data.meshes.new('Esfera geodésica.004')
me_esfera_geod_sica_004.from_pydata([(0.0, 0.0, 0.0), (0.0, 0.0, 0.0), (0.0, 0.0, 0.0), (0.0, 0.0, 0.0), (0.0, 0.0, 0.0), (0.0, 0.0, 0.0), (0.0, 0.0, 0.0), (0.0, 0.0, 0.0), (0.0, 0.0, 0.0), (0.0, 0.0, 0.0), (0.0, 0.0, 0.0), (0.0, 0.0, 0.0), (0.0, 0.0, 0.0), (0.0, 0.0, 0.0), (0.0, 0.0, 0.0), (0.0, 0.0, 0.0), (0.0, 0.0, 0.0), (0.0, 0.0, 0.0), (0.0, 0.0, 0.0), (0.0, 0.0, 0.0), (0.0, 0.0, 0.0), (0.0, 0.0, 0.0), (0.0, 0.0, 0.0), (0.0, 0.0, 0.0), (0.0, 0.0, 0.0), (0.0, 0.0, 0.0), (0.0, 0.0, 0.0), (0.0, 0.0, 0.0), (0.0, 0.0, 0.0), (0.0, 0.0, 0.0), (0.0, 0.0, 0.0), (0.0, 0.0, 0.0), (0.0, 0.0, 0.0), (0.0, 0.0, 0.0), (0.0, 0.0, 0.0), (0.0, 0.0, 0.0), (0.0, 0.0, 0.0), (0.0, 0.0, 0.0), (0.0, 0.0, 0.0), (0.0, 0.0, 0.0), (0.0, 0.0, 0.0), (0.0, 0.0, 0.0)], [], [(0, 13, 12), (1, 13, 15), (0, 12, 17), (0, 17, 19), (0, 19, 16), (1, 15, 22), (2, 14, 24), (3, 18, 26), (4, 20, 28), (5, 21, 30), (1, 22, 25), (2, 24, 27), (3, 26, 29), (4, 28, 31), (5, 30, 23), (6, 32, 37), (7, 33, 39), (8, 34, 40), (9, 35, 41), (10, 36, 38), (38, 41, 11), (38, 36, 41), (36, 9, 41), (41, 40, 11), (41, 35, 40), (35, 8, 40), (40, 39, 11), (40, 34, 39), (34, 7, 39), (39, 37, 11), (39, 33, 37), (33, 6, 37), (37, 38, 11), (37, 32, 38), (32, 10, 38), (23, 36, 10), (23, 30, 36), (30, 9, 36), (31, 35, 9), (31, 28, 35), (28, 8, 35), (29, 34, 8), (29, 26, 34), (26, 7, 34), (27, 33, 7), (27, 24, 33), (24, 6, 33), (25, 32, 6), (25, 22, 32), (22, 10, 32), (30, 31, 9), (30, 21, 31), (21, 4, 31), (28, 29, 8), (28, 20, 29), (20, 3, 29), (26, 27, 7), (26, 18, 27), (18, 2, 27), (24, 25, 6), (24, 14, 25), (14, 1, 25), (22, 23, 10), (22, 15, 23), (15, 5, 23), (16, 21, 5), (16, 19, 21), (19, 4, 21), (19, 20, 4), (19, 17, 20), (17, 3, 20), (17, 18, 3), (17, 12, 18), (12, 2, 18), (15, 16, 5), (15, 13, 16), (13, 0, 16), (12, 14, 2), (12, 13, 14), (13, 1, 14)])
_uv = me_esfera_geod_sica_004.uv_layers.new(name='MapaUV')
_uv.uv.foreach_set('vector', [0.1818, 0.0, 0.2273, 0.07873, 0.1364, 0.07873, 0.2727, 0.1575, 0.3182, 0.07873, 0.3636, 0.1575, 0.9091, 0.0, 0.9545, 0.07873, 0.8636, 0.07873, 0.7273, 0.0, 0.7727, 0.07873, 0.6818, 0.07873, 0.5455, 0.0, 0.5909, 0.07873, 0.5, 0.07873, 0.2727, 0.1575, 0.3636, 0.1575, 0.3182, 0.2362, 0.09091, 0.1575, 0.1818, 0.1575, 0.1364, 0.2362, 0.8182, 0.1575, 0.9091, 0.1575, 0.8636, 0.2362, 0.6364, 0.1575, 0.7273, 0.1575, 0.6818, 0.2362, 0.4545, 0.1575, 0.5455, 0.1575, 0.5, 0.2362, 0.2727, 0.1575, 0.3182, 0.2362, 0.2273, 0.2362, 0.09091, 0.1575, 0.1364, 0.2362, 0.04546, 0.2362, 0.8182, 0.1575, 0.8636, 0.2362, 0.7727, 0.2362, 0.6364, 0.1575, 0.6818, 0.2362, 0.5909, 0.2362, 0.4545, 0.1575, 0.5, 0.2362, 0.4091, 0.2362, 0.1818, 0.3149, 0.2727, 0.3149, 0.2273, 0.3937, 0.0, 0.3149, 0.09091, 0.3149, 0.04546, 0.3937, 0.7273, 0.3149, 0.8182, 0.3149, 0.7727, 0.3937, 0.5455, 0.3149, 0.6364, 0.3149, 0.5909, 0.3937, 0.3636, 0.3149, 0.4545, 0.3149, 0.4091, 0.3937, 0.4091, 0.3937, 0.5, 0.3937, 0.4545, 0.4724, 0.4091, 0.3937, 0.4545, 0.3149, 0.5, 0.3937, 0.4545, 0.3149, 0.5455, 0.3149, 0.5, 0.3937, 0.5909, 0.3937, 0.6818, 0.3937, 0.6364, 0.4724, 0.5909, 0.3937, 0.6364, 0.3149, 0.6818, 0.3937, 0.6364, 0.3149, 0.7273, 0.3149, 0.6818, 0.3937, 0.7727, 0.3937, 0.8636, 0.3937, 0.8182, 0.4724, 0.7727, 0.3937, 0.8182, 0.3149, 0.8636, 0.3937, 0.8182, 0.3149, 0.9091, 0.3149, 0.8636, 0.3937, 0.04546, 0.3937, 0.1364, 0.3937, 0.09091, 0.4724, 0.04546, 0.3937, 0.09091, 0.3149, 0.1364, 0.3937, 0.09091, 0.3149, 0.1818, 0.3149, 0.1364, 0.3937, 0.2273, 0.3937, 0.3182, 0.3937, 0.2727, 0.4724, 0.2273, 0.3937, 0.2727, 0.3149, 0.3182, 0.3937, 0.2727, 0.3149, 0.3636, 0.3149, 0.3182, 0.3937, 0.4091, 0.2362, 0.4545, 0.3149, 0.3636, 0.3149, 0.4091, 0.2362, 0.5, 0.2362, 0.4545, 0.3149, 0.5, 0.2362, 0.5455, 0.3149, 0.4545, 0.3149, 0.5909, 0.2362, 0.6364, 0.3149, 0.5455, 0.3149, 0.5909, 0.2362, 0.6818, 0.2362, 0.6364, 0.3149, 0.6818, 0.2362, 0.7273, 0.3149, 0.6364, 0.3149, 0.7727, 0.2362, 0.8182, 0.3149, 0.7273, 0.3149, 0.7727, 0.2362, 0.8636, 0.2362, 0.8182, 0.3149, 0.8636, 0.2362, 0.9091, 0.3149, 0.8182, 0.3149, 0.04546, 0.2362, 0.09091, 0.3149, 0.0, 0.3149, 0.04546, 0.2362, 0.1364, 0.2362, 0.09091, 0.3149, 0.1364, 0.2362, 0.1818, 0.3149, 0.09091, 0.3149, 0.2273, 0.2362, 0.2727, 0.3149, 0.1818, 0.3149, 0.2273, 0.2362, 0.3182, 0.2362, 0.2727, 0.3149, 0.3182, 0.2362, 0.3636, 0.3149, 0.2727, 0.3149, 0.5, 0.2362, 0.5909, 0.2362, 0.5455, 0.3149, 0.5, 0.2362, 0.5455, 0.1575, 0.5909, 0.2362, 0.5455, 0.1575, 0.6364, 0.1575, 0.5909, 0.2362, 0.6818, 0.2362, 0.7727, 0.2362, 0.7273, 0.3149, 0.6818, 0.2362, 0.7273, 0.1575, 0.7727, 0.2362, 0.7273, 0.1575, 0.8182, 0.1575, 0.7727, 0.2362, 0.8636, 0.2362, 0.9545, 0.2362, 0.9091, 0.3149, 0.8636, 0.2362, 0.9091, 0.1575, 0.9545, 0.2362, 0.9091, 0.1575, 1.0, 0.1575, 0.9545, 0.2362, 0.1364, 0.2362, 0.2273, 0.2362, 0.1818, 0.3149, 0.1364, 0.2362, 0.1818, 0.1575, 0.2273, 0.2362, 0.1818, 0.1575, 0.2727, 0.1575, 0.2273, 0.2362, 0.3182, 0.2362, 0.4091, 0.2362, 0.3636, 0.3149, 0.3182, 0.2362, 0.3636, 0.1575, 0.4091, 0.2362, 0.3636, 0.1575, 0.4545, 0.1575, 0.4091, 0.2362, 0.5, 0.07873, 0.5455, 0.1575, 0.4545, 0.1575, 0.5, 0.07873, 0.5909, 0.07873, 0.5455, 0.1575, 0.5909, 0.07873, 0.6364, 0.1575, 0.5455, 0.1575, 0.6818, 0.07873, 0.7273, 0.1575, 0.6364, 0.1575, 0.6818, 0.07873, 0.7727, 0.07873, 0.7273, 0.1575, 0.7727, 0.07873, 0.8182, 0.1575, 0.7273, 0.1575, 0.8636, 0.07873, 0.9091, 0.1575, 0.8182, 0.1575, 0.8636, 0.07873, 0.9545, 0.07873, 0.9091, 0.1575, 0.9545, 0.07873, 1.0, 0.1575, 0.9091, 0.1575, 0.3636, 0.1575, 0.4091, 0.07873, 0.4545, 0.1575, 0.3636, 0.1575, 0.3182, 0.07873, 0.4091, 0.07873, 0.3182, 0.07873, 0.3636, 0.0, 0.4091, 0.07873, 0.1364, 0.07873, 0.1818, 0.1575, 0.09091, 0.1575, 0.1364, 0.07873, 0.2273, 0.07873, 0.1818, 0.1575, 0.2273, 0.07873, 0.2727, 0.1575, 0.1818, 0.1575])
me_esfera_geod_sica_004.use_remesh_fix_poles = True
me_esfera_geod_sica_004.use_remesh_preserve_attributes = False
me_esfera_geod_sica_004.update()
me_esfera_geod_sica_005 = bpy.data.meshes.new('Esfera geodésica.005')
me_esfera_geod_sica_005.from_pydata([(0.0, 0.0, 0.0), (0.0, 0.0, 0.0), (0.0, 0.0, 0.0), (0.0, 0.0, 0.0), (0.0, 0.0, 0.0), (0.0, 0.0, 0.0), (0.0, 0.0, 0.0), (0.0, 0.0, 0.0), (0.0, 0.0, 0.0), (0.0, 0.0, 0.0), (0.0, 0.0, 0.0), (0.0, 0.0, 0.0), (0.0, 0.0, 0.0), (0.0, 0.0, 0.0), (0.0, 0.0, 0.0), (0.0, 0.0, 0.0), (0.0, 0.0, 0.0), (0.0, 0.0, 0.0), (0.0, 0.0, 0.0), (0.0, 0.0, 0.0), (0.0, 0.0, 0.0), (0.0, 0.0, 0.0), (0.0, 0.0, 0.0), (0.0, 0.0, 0.0), (0.0, 0.0, 0.0), (0.0, 0.0, 0.0), (0.0, 0.0, 0.0), (0.0, 0.0, 0.0), (0.0, 0.0, 0.0), (0.0, 0.0, 0.0), (0.0, 0.0, 0.0), (0.0, 0.0, 0.0), (0.0, 0.0, 0.0), (0.0, 0.0, 0.0), (0.0, 0.0, 0.0), (0.0, 0.0, 0.0), (0.0, 0.0, 0.0), (0.0, 0.0, 0.0), (0.0, 0.0, 0.0), (0.0, 0.0, 0.0), (0.0, 0.0, 0.0), (0.0, 0.0, 0.0)], [], [(0, 13, 12), (1, 13, 15), (0, 12, 17), (0, 17, 19), (0, 19, 16), (1, 15, 22), (2, 14, 24), (3, 18, 26), (4, 20, 28), (5, 21, 30), (1, 22, 25), (2, 24, 27), (3, 26, 29), (4, 28, 31), (5, 30, 23), (6, 32, 37), (7, 33, 39), (8, 34, 40), (9, 35, 41), (10, 36, 38), (38, 41, 11), (38, 36, 41), (36, 9, 41), (41, 40, 11), (41, 35, 40), (35, 8, 40), (40, 39, 11), (40, 34, 39), (34, 7, 39), (39, 37, 11), (39, 33, 37), (33, 6, 37), (37, 38, 11), (37, 32, 38), (32, 10, 38), (23, 36, 10), (23, 30, 36), (30, 9, 36), (31, 35, 9), (31, 28, 35), (28, 8, 35), (29, 34, 8), (29, 26, 34), (26, 7, 34), (27, 33, 7), (27, 24, 33), (24, 6, 33), (25, 32, 6), (25, 22, 32), (22, 10, 32), (30, 31, 9), (30, 21, 31), (21, 4, 31), (28, 29, 8), (28, 20, 29), (20, 3, 29), (26, 27, 7), (26, 18, 27), (18, 2, 27), (24, 25, 6), (24, 14, 25), (14, 1, 25), (22, 23, 10), (22, 15, 23), (15, 5, 23), (16, 21, 5), (16, 19, 21), (19, 4, 21), (19, 20, 4), (19, 17, 20), (17, 3, 20), (17, 18, 3), (17, 12, 18), (12, 2, 18), (15, 16, 5), (15, 13, 16), (13, 0, 16), (12, 14, 2), (12, 13, 14), (13, 1, 14)])
_uv = me_esfera_geod_sica_005.uv_layers.new(name='MapaUV')
_uv.uv.foreach_set('vector', [0.1818, 0.0, 0.2273, 0.07873, 0.1364, 0.07873, 0.2727, 0.1575, 0.3182, 0.07873, 0.3636, 0.1575, 0.9091, 0.0, 0.9545, 0.07873, 0.8636, 0.07873, 0.7273, 0.0, 0.7727, 0.07873, 0.6818, 0.07873, 0.5455, 0.0, 0.5909, 0.07873, 0.5, 0.07873, 0.2727, 0.1575, 0.3636, 0.1575, 0.3182, 0.2362, 0.09091, 0.1575, 0.1818, 0.1575, 0.1364, 0.2362, 0.8182, 0.1575, 0.9091, 0.1575, 0.8636, 0.2362, 0.6364, 0.1575, 0.7273, 0.1575, 0.6818, 0.2362, 0.4545, 0.1575, 0.5455, 0.1575, 0.5, 0.2362, 0.2727, 0.1575, 0.3182, 0.2362, 0.2273, 0.2362, 0.09091, 0.1575, 0.1364, 0.2362, 0.04546, 0.2362, 0.8182, 0.1575, 0.8636, 0.2362, 0.7727, 0.2362, 0.6364, 0.1575, 0.6818, 0.2362, 0.5909, 0.2362, 0.4545, 0.1575, 0.5, 0.2362, 0.4091, 0.2362, 0.1818, 0.3149, 0.2727, 0.3149, 0.2273, 0.3937, 0.0, 0.3149, 0.09091, 0.3149, 0.04546, 0.3937, 0.7273, 0.3149, 0.8182, 0.3149, 0.7727, 0.3937, 0.5455, 0.3149, 0.6364, 0.3149, 0.5909, 0.3937, 0.3636, 0.3149, 0.4545, 0.3149, 0.4091, 0.3937, 0.4091, 0.3937, 0.5, 0.3937, 0.4545, 0.4724, 0.4091, 0.3937, 0.4545, 0.3149, 0.5, 0.3937, 0.4545, 0.3149, 0.5455, 0.3149, 0.5, 0.3937, 0.5909, 0.3937, 0.6818, 0.3937, 0.6364, 0.4724, 0.5909, 0.3937, 0.6364, 0.3149, 0.6818, 0.3937, 0.6364, 0.3149, 0.7273, 0.3149, 0.6818, 0.3937, 0.7727, 0.3937, 0.8636, 0.3937, 0.8182, 0.4724, 0.7727, 0.3937, 0.8182, 0.3149, 0.8636, 0.3937, 0.8182, 0.3149, 0.9091, 0.3149, 0.8636, 0.3937, 0.04546, 0.3937, 0.1364, 0.3937, 0.09091, 0.4724, 0.04546, 0.3937, 0.09091, 0.3149, 0.1364, 0.3937, 0.09091, 0.3149, 0.1818, 0.3149, 0.1364, 0.3937, 0.2273, 0.3937, 0.3182, 0.3937, 0.2727, 0.4724, 0.2273, 0.3937, 0.2727, 0.3149, 0.3182, 0.3937, 0.2727, 0.3149, 0.3636, 0.3149, 0.3182, 0.3937, 0.4091, 0.2362, 0.4545, 0.3149, 0.3636, 0.3149, 0.4091, 0.2362, 0.5, 0.2362, 0.4545, 0.3149, 0.5, 0.2362, 0.5455, 0.3149, 0.4545, 0.3149, 0.5909, 0.2362, 0.6364, 0.3149, 0.5455, 0.3149, 0.5909, 0.2362, 0.6818, 0.2362, 0.6364, 0.3149, 0.6818, 0.2362, 0.7273, 0.3149, 0.6364, 0.3149, 0.7727, 0.2362, 0.8182, 0.3149, 0.7273, 0.3149, 0.7727, 0.2362, 0.8636, 0.2362, 0.8182, 0.3149, 0.8636, 0.2362, 0.9091, 0.3149, 0.8182, 0.3149, 0.04546, 0.2362, 0.09091, 0.3149, 0.0, 0.3149, 0.04546, 0.2362, 0.1364, 0.2362, 0.09091, 0.3149, 0.1364, 0.2362, 0.1818, 0.3149, 0.09091, 0.3149, 0.2273, 0.2362, 0.2727, 0.3149, 0.1818, 0.3149, 0.2273, 0.2362, 0.3182, 0.2362, 0.2727, 0.3149, 0.3182, 0.2362, 0.3636, 0.3149, 0.2727, 0.3149, 0.5, 0.2362, 0.5909, 0.2362, 0.5455, 0.3149, 0.5, 0.2362, 0.5455, 0.1575, 0.5909, 0.2362, 0.5455, 0.1575, 0.6364, 0.1575, 0.5909, 0.2362, 0.6818, 0.2362, 0.7727, 0.2362, 0.7273, 0.3149, 0.6818, 0.2362, 0.7273, 0.1575, 0.7727, 0.2362, 0.7273, 0.1575, 0.8182, 0.1575, 0.7727, 0.2362, 0.8636, 0.2362, 0.9545, 0.2362, 0.9091, 0.3149, 0.8636, 0.2362, 0.9091, 0.1575, 0.9545, 0.2362, 0.9091, 0.1575, 1.0, 0.1575, 0.9545, 0.2362, 0.1364, 0.2362, 0.2273, 0.2362, 0.1818, 0.3149, 0.1364, 0.2362, 0.1818, 0.1575, 0.2273, 0.2362, 0.1818, 0.1575, 0.2727, 0.1575, 0.2273, 0.2362, 0.3182, 0.2362, 0.4091, 0.2362, 0.3636, 0.3149, 0.3182, 0.2362, 0.3636, 0.1575, 0.4091, 0.2362, 0.3636, 0.1575, 0.4545, 0.1575, 0.4091, 0.2362, 0.5, 0.07873, 0.5455, 0.1575, 0.4545, 0.1575, 0.5, 0.07873, 0.5909, 0.07873, 0.5455, 0.1575, 0.5909, 0.07873, 0.6364, 0.1575, 0.5455, 0.1575, 0.6818, 0.07873, 0.7273, 0.1575, 0.6364, 0.1575, 0.6818, 0.07873, 0.7727, 0.07873, 0.7273, 0.1575, 0.7727, 0.07873, 0.8182, 0.1575, 0.7273, 0.1575, 0.8636, 0.07873, 0.9091, 0.1575, 0.8182, 0.1575, 0.8636, 0.07873, 0.9545, 0.07873, 0.9091, 0.1575, 0.9545, 0.07873, 1.0, 0.1575, 0.9091, 0.1575, 0.3636, 0.1575, 0.4091, 0.07873, 0.4545, 0.1575, 0.3636, 0.1575, 0.3182, 0.07873, 0.4091, 0.07873, 0.3182, 0.07873, 0.3636, 0.0, 0.4091, 0.07873, 0.1364, 0.07873, 0.1818, 0.1575, 0.09091, 0.1575, 0.1364, 0.07873, 0.2273, 0.07873, 0.1818, 0.1575, 0.2273, 0.07873, 0.2727, 0.1575, 0.1818, 0.1575])
me_esfera_geod_sica_005.use_remesh_fix_poles = True
me_esfera_geod_sica_005.use_remesh_preserve_attributes = False
me_esfera_geod_sica_005.update()
me_esfera_geod_sica_007 = bpy.data.meshes.new('Esfera geodésica.007')
me_esfera_geod_sica_007.from_pydata([(0.0, 0.0, 0.0), (0.0, 0.0, 0.0), (0.0, 0.0, 0.0), (0.0, 0.0, 0.0), (0.0, 0.0, 0.0), (0.0, 0.0, 0.0), (0.0, 0.0, 0.0), (0.0, 0.0, 0.0), (0.0, 0.0, 0.0), (0.0, 0.0, 0.0), (0.0, 0.0, 0.0), (0.0, 0.0, 0.0), (0.0, 0.0, 0.0), (0.0, 0.0, 0.0), (0.0, 0.0, 0.0), (0.0, 0.0, 0.0), (0.0, 0.0, 0.0), (0.0, 0.0, 0.0), (0.0, 0.0, 0.0), (0.0, 0.0, 0.0), (0.0, 0.0, 0.0), (0.0, 0.0, 0.0), (0.0, 0.0, 0.0), (0.0, 0.0, 0.0), (0.0, 0.0, 0.0), (0.0, 0.0, 0.0), (0.0, 0.0, 0.0), (0.0, 0.0, 0.0), (0.0, 0.0, 0.0), (0.0, 0.0, 0.0), (0.0, 0.0, 0.0), (0.0, 0.0, 0.0), (0.0, 0.0, 0.0), (0.0, 0.0, 0.0), (0.0, 0.0, 0.0), (0.0, 0.0, 0.0), (0.0, 0.0, 0.0), (0.0, 0.0, 0.0), (0.0, 0.0, 0.0), (0.0, 0.0, 0.0), (0.0, 0.0, 0.0), (0.0, 0.0, 0.0)], [], [(0, 13, 12), (1, 13, 15), (0, 12, 17), (0, 17, 19), (0, 19, 16), (1, 15, 22), (2, 14, 24), (3, 18, 26), (4, 20, 28), (5, 21, 30), (1, 22, 25), (2, 24, 27), (3, 26, 29), (4, 28, 31), (5, 30, 23), (6, 32, 37), (7, 33, 39), (8, 34, 40), (9, 35, 41), (10, 36, 38), (38, 41, 11), (38, 36, 41), (36, 9, 41), (41, 40, 11), (41, 35, 40), (35, 8, 40), (40, 39, 11), (40, 34, 39), (34, 7, 39), (39, 37, 11), (39, 33, 37), (33, 6, 37), (37, 38, 11), (37, 32, 38), (32, 10, 38), (23, 36, 10), (23, 30, 36), (30, 9, 36), (31, 35, 9), (31, 28, 35), (28, 8, 35), (29, 34, 8), (29, 26, 34), (26, 7, 34), (27, 33, 7), (27, 24, 33), (24, 6, 33), (25, 32, 6), (25, 22, 32), (22, 10, 32), (30, 31, 9), (30, 21, 31), (21, 4, 31), (28, 29, 8), (28, 20, 29), (20, 3, 29), (26, 27, 7), (26, 18, 27), (18, 2, 27), (24, 25, 6), (24, 14, 25), (14, 1, 25), (22, 23, 10), (22, 15, 23), (15, 5, 23), (16, 21, 5), (16, 19, 21), (19, 4, 21), (19, 20, 4), (19, 17, 20), (17, 3, 20), (17, 18, 3), (17, 12, 18), (12, 2, 18), (15, 16, 5), (15, 13, 16), (13, 0, 16), (12, 14, 2), (12, 13, 14), (13, 1, 14)])
_uv = me_esfera_geod_sica_007.uv_layers.new(name='MapaUV')
_uv.uv.foreach_set('vector', [0.1818, 0.0, 0.2273, 0.07873, 0.1364, 0.07873, 0.2727, 0.1575, 0.3182, 0.07873, 0.3636, 0.1575, 0.9091, 0.0, 0.9545, 0.07873, 0.8636, 0.07873, 0.7273, 0.0, 0.7727, 0.07873, 0.6818, 0.07873, 0.5455, 0.0, 0.5909, 0.07873, 0.5, 0.07873, 0.2727, 0.1575, 0.3636, 0.1575, 0.3182, 0.2362, 0.09091, 0.1575, 0.1818, 0.1575, 0.1364, 0.2362, 0.8182, 0.1575, 0.9091, 0.1575, 0.8636, 0.2362, 0.6364, 0.1575, 0.7273, 0.1575, 0.6818, 0.2362, 0.4545, 0.1575, 0.5455, 0.1575, 0.5, 0.2362, 0.2727, 0.1575, 0.3182, 0.2362, 0.2273, 0.2362, 0.09091, 0.1575, 0.1364, 0.2362, 0.04546, 0.2362, 0.8182, 0.1575, 0.8636, 0.2362, 0.7727, 0.2362, 0.6364, 0.1575, 0.6818, 0.2362, 0.5909, 0.2362, 0.4545, 0.1575, 0.5, 0.2362, 0.4091, 0.2362, 0.1818, 0.3149, 0.2727, 0.3149, 0.2273, 0.3937, 0.0, 0.3149, 0.09091, 0.3149, 0.04546, 0.3937, 0.7273, 0.3149, 0.8182, 0.3149, 0.7727, 0.3937, 0.5455, 0.3149, 0.6364, 0.3149, 0.5909, 0.3937, 0.3636, 0.3149, 0.4545, 0.3149, 0.4091, 0.3937, 0.4091, 0.3937, 0.5, 0.3937, 0.4545, 0.4724, 0.4091, 0.3937, 0.4545, 0.3149, 0.5, 0.3937, 0.4545, 0.3149, 0.5455, 0.3149, 0.5, 0.3937, 0.5909, 0.3937, 0.6818, 0.3937, 0.6364, 0.4724, 0.5909, 0.3937, 0.6364, 0.3149, 0.6818, 0.3937, 0.6364, 0.3149, 0.7273, 0.3149, 0.6818, 0.3937, 0.7727, 0.3937, 0.8636, 0.3937, 0.8182, 0.4724, 0.7727, 0.3937, 0.8182, 0.3149, 0.8636, 0.3937, 0.8182, 0.3149, 0.9091, 0.3149, 0.8636, 0.3937, 0.04546, 0.3937, 0.1364, 0.3937, 0.09091, 0.4724, 0.04546, 0.3937, 0.09091, 0.3149, 0.1364, 0.3937, 0.09091, 0.3149, 0.1818, 0.3149, 0.1364, 0.3937, 0.2273, 0.3937, 0.3182, 0.3937, 0.2727, 0.4724, 0.2273, 0.3937, 0.2727, 0.3149, 0.3182, 0.3937, 0.2727, 0.3149, 0.3636, 0.3149, 0.3182, 0.3937, 0.4091, 0.2362, 0.4545, 0.3149, 0.3636, 0.3149, 0.4091, 0.2362, 0.5, 0.2362, 0.4545, 0.3149, 0.5, 0.2362, 0.5455, 0.3149, 0.4545, 0.3149, 0.5909, 0.2362, 0.6364, 0.3149, 0.5455, 0.3149, 0.5909, 0.2362, 0.6818, 0.2362, 0.6364, 0.3149, 0.6818, 0.2362, 0.7273, 0.3149, 0.6364, 0.3149, 0.7727, 0.2362, 0.8182, 0.3149, 0.7273, 0.3149, 0.7727, 0.2362, 0.8636, 0.2362, 0.8182, 0.3149, 0.8636, 0.2362, 0.9091, 0.3149, 0.8182, 0.3149, 0.04546, 0.2362, 0.09091, 0.3149, 0.0, 0.3149, 0.04546, 0.2362, 0.1364, 0.2362, 0.09091, 0.3149, 0.1364, 0.2362, 0.1818, 0.3149, 0.09091, 0.3149, 0.2273, 0.2362, 0.2727, 0.3149, 0.1818, 0.3149, 0.2273, 0.2362, 0.3182, 0.2362, 0.2727, 0.3149, 0.3182, 0.2362, 0.3636, 0.3149, 0.2727, 0.3149, 0.5, 0.2362, 0.5909, 0.2362, 0.5455, 0.3149, 0.5, 0.2362, 0.5455, 0.1575, 0.5909, 0.2362, 0.5455, 0.1575, 0.6364, 0.1575, 0.5909, 0.2362, 0.6818, 0.2362, 0.7727, 0.2362, 0.7273, 0.3149, 0.6818, 0.2362, 0.7273, 0.1575, 0.7727, 0.2362, 0.7273, 0.1575, 0.8182, 0.1575, 0.7727, 0.2362, 0.8636, 0.2362, 0.9545, 0.2362, 0.9091, 0.3149, 0.8636, 0.2362, 0.9091, 0.1575, 0.9545, 0.2362, 0.9091, 0.1575, 1.0, 0.1575, 0.9545, 0.2362, 0.1364, 0.2362, 0.2273, 0.2362, 0.1818, 0.3149, 0.1364, 0.2362, 0.1818, 0.1575, 0.2273, 0.2362, 0.1818, 0.1575, 0.2727, 0.1575, 0.2273, 0.2362, 0.3182, 0.2362, 0.4091, 0.2362, 0.3636, 0.3149, 0.3182, 0.2362, 0.3636, 0.1575, 0.4091, 0.2362, 0.3636, 0.1575, 0.4545, 0.1575, 0.4091, 0.2362, 0.5, 0.07873, 0.5455, 0.1575, 0.4545, 0.1575, 0.5, 0.07873, 0.5909, 0.07873, 0.5455, 0.1575, 0.5909, 0.07873, 0.6364, 0.1575, 0.5455, 0.1575, 0.6818, 0.07873, 0.7273, 0.1575, 0.6364, 0.1575, 0.6818, 0.07873, 0.7727, 0.07873, 0.7273, 0.1575, 0.7727, 0.07873, 0.8182, 0.1575, 0.7273, 0.1575, 0.8636, 0.07873, 0.9091, 0.1575, 0.8182, 0.1575, 0.8636, 0.07873, 0.9545, 0.07873, 0.9091, 0.1575, 0.9545, 0.07873, 1.0, 0.1575, 0.9091, 0.1575, 0.3636, 0.1575, 0.4091, 0.07873, 0.4545, 0.1575, 0.3636, 0.1575, 0.3182, 0.07873, 0.4091, 0.07873, 0.3182, 0.07873, 0.3636, 0.0, 0.4091, 0.07873, 0.1364, 0.07873, 0.1818, 0.1575, 0.09091, 0.1575, 0.1364, 0.07873, 0.2273, 0.07873, 0.1818, 0.1575, 0.2273, 0.07873, 0.2727, 0.1575, 0.1818, 0.1575])
me_esfera_geod_sica_007.use_remesh_fix_poles = True
me_esfera_geod_sica_007.use_remesh_preserve_attributes = False
me_esfera_geod_sica_007.update()

# ---- objects
ob_cube = bpy.data.objects.new('Cube', me_cube)
ob_cube_001 = bpy.data.objects.new('Cube.001', me_cube_007)
ob_cube_002 = bpy.data.objects.new('Cube.002', me_cube_009)
ob_cube_003 = bpy.data.objects.new('Cube.003', me_cube_010)
ob_cube_004 = bpy.data.objects.new('Cube.004', me_cube_012)
ob_cube_005 = bpy.data.objects.new('Cube.005', me_cube_013)
ob_cube_006 = bpy.data.objects.new('Cube.006', me_cube_015)
ob_cube_007 = bpy.data.objects.new('Cube.007', me_cube_016)
ob_cube_008 = bpy.data.objects.new('Cube.008', me_cube_017)
ob_cube_009 = bpy.data.objects.new('Cube.009', me_cube_018)
ob_cube_010 = bpy.data.objects.new('Cube.010', me_cube_019)
ob_cube_011 = bpy.data.objects.new('Cube.011', me_cube_023)
ob_cube_012 = bpy.data.objects.new('Cube.012', me_cube_024)
ob_cube_013 = bpy.data.objects.new('Cube.013', me_cube_025)
ob_cube_014 = bpy.data.objects.new('Cube.014', me_cube_026)
ob_cube_015 = bpy.data.objects.new('Cube.015', me_cube_027)
ob_cube_016 = bpy.data.objects.new('Cube.016', me_cube_028)
ob_icosphere = bpy.data.objects.new('Icosphere', me_icosphere_003)
ob_icosphere_001 = bpy.data.objects.new('Icosphere.001', me_icosphere_004)
ob_icosphere_002 = bpy.data.objects.new('Icosphere.002', me_icosphere_006)
ob_icosphere_003 = bpy.data.objects.new('Icosphere.003', me_icosphere_007)
ob_esfera_geod_sica = bpy.data.objects.new('Esfera geodésica', me_esfera_geod_sica)
ob_esfera_geod_sica_001 = bpy.data.objects.new('Esfera geodésica.001', me_esfera_geod_sica_002)
ob_esfera_geod_sica_002 = bpy.data.objects.new('Esfera geodésica.002', me_esfera_geod_sica_004)
ob_esfera_geod_sica_003 = bpy.data.objects.new('Esfera geodésica.003', me_esfera_geod_sica_005)
ob_esfera_geod_sica_004 = bpy.data.objects.new('Esfera geodésica.004', me_esfera_geod_sica_007)

# ---- transforms, parenting, visibility, modifiers, constraints
ob_cube.location = (0.0, 0.0, 0.0)
ob_cube.lock_rotations_4d = False
ob_cube.empty_display_type = 'ARROWS'
ob_cube.lineart.crease_threshold = 0.0
ob_cube_001.location = (0.004524, -0.03803, 1.016)
ob_cube_002.location = (0.01006, -0.02763, 1.088)
ob_cube_003.location = (0.01348, -0.03485, 1.19)
ob_cube_004.location = (-0.0277, -0.02787, 1.327)
ob_cube_005.location = (-0.03349, -0.06311, 1.452)
ob_cube_006.location = (-0.02979, -0.08733, 1.59)
ob_cube_007.location = (0.9746, -0.003027, -0.08725)
ob_cube_007.rotation_euler = (1.571, -0.0, 1.571)
ob_cube_008.location = (0.0, 0.0, 0.0)
ob_cube_008.rotation_euler = (1.571, -0.0, 1.571)
ob_cube_009.location = (1.016, 0.0005575, -0.009018)
ob_cube_009.rotation_euler = (1.571, -0.0, 1.571)
ob_cube_010.location = (1.011, 8.228e-05, -0.1467)
ob_cube_010.rotation_euler = (1.571, -0.0, 1.571)
ob_cube_011.location = (0.7314, 0.7181, -1.253)
ob_cube_011.rotation_euler = (-0.0, 3.142, -0.0)
ob_cube_012.location = (0.7314, 0.7181, -1.253)
ob_cube_012.rotation_euler = (-0.0, 3.142, -0.0)
ob_cube_013.location = (0.0, 0.0, 0.0)
ob_cube_014.location = (0.706, -0.7388, -1.248)
ob_cube_014.rotation_euler = (-0.0, 3.142, -0.0)
ob_cube_015.location = (-0.7069, 0.7483, -1.257)
ob_cube_015.rotation_euler = (-0.0, 3.142, -0.0)
ob_cube_016.location = (-0.7286, -0.734, -1.241)
ob_cube_016.rotation_euler = (-0.0, 3.142, -0.0)
ob_icosphere.location = (1.002, -0.5975, 0.6374)
ob_icosphere.rotation_euler = (1.571, -0.0, 1.571)
ob_icosphere_001.location = (1.004, 0.564, 0.6389)
ob_icosphere_001.rotation_euler = (1.571, -0.0, 1.571)
ob_icosphere_002.location = (1.084, 0.5726, 0.6437)
ob_icosphere_002.rotation_euler = (1.423, -0.006213, 1.529)
ob_icosphere_003.location = (1.084, -0.604, 0.6437)
ob_icosphere_003.rotation_euler = (1.423, -0.006213, 1.529)
ob_esfera_geod_sica.location = (0.963, -1.218, 0.1016)
ob_esfera_geod_sica_001.location = (0.0, 0.0, 0.0)
ob_esfera_geod_sica_002.location = (0.0, 0.0, 0.0)
ob_esfera_geod_sica_003.location = (0.0, 0.0, 0.0)
ob_esfera_geod_sica_003.rotation_euler = (1.571, -0.0, 1.571)
ob_esfera_geod_sica_004.location = (0.0, 0.0, 0.0)

# ---- collection membership
col_collection.objects.link(ob_cube)
col_collection.objects.link(ob_cube_001)
col_collection.objects.link(ob_cube_002)
col_collection.objects.link(ob_cube_003)
col_collection.objects.link(ob_cube_004)
col_collection.objects.link(ob_cube_005)
col_collection.objects.link(ob_cube_006)
col_collection.objects.link(ob_cube_007)
col_collection.objects.link(ob_cube_008)
col_collection.objects.link(ob_cube_009)
col_collection.objects.link(ob_cube_010)
col_collection.objects.link(ob_cube_011)
col_collection.objects.link(ob_cube_012)
col_collection.objects.link(ob_cube_013)
col_collection.objects.link(ob_cube_014)
col_collection.objects.link(ob_cube_015)
col_collection.objects.link(ob_cube_016)
col_collection.objects.link(ob_icosphere)
col_collection.objects.link(ob_icosphere_001)
col_collection.objects.link(ob_icosphere_002)
col_collection.objects.link(ob_icosphere_003)
col_collection.objects.link(ob_esfera_geod_sica)
col_collection.objects.link(ob_esfera_geod_sica_001)
col_collection.objects.link(ob_esfera_geod_sica_002)
col_collection.objects.link(ob_esfera_geod_sica_003)
col_collection.objects.link(ob_esfera_geod_sica_004)

# ---- scene / render settings (as saved in the file)
scene.frame_start = 1; scene.frame_end = 250; scene.frame_set(1)
scene.render.engine = 'BLENDER_EEVEE_NEXT'
scene.cycles.use_denoising = False
scene.cycles.samples = 128
scene.cycles.sampling_pattern = 'TABULATED_SOBOL'
scene.cycles.use_adaptive_sampling = False
scene.cycles.use_light_tree = False
scene.view_settings.view_transform = 'Filmic'
bpy.context.view_layer.update()

# ---- added for rendering (the .blend has no active camera and no usable light): camera, sun
cam_auto = bpy.data.cameras.new('AutoCamera')
cam_auto.lens = 50.0
cam_auto.sensor_width = 36.0
cam_auto.clip_end = 1000.0
ob_auto_camera = bpy.data.objects.new('AutoCamera', cam_auto)
scene.collection.objects.link(ob_auto_camera)
ob_auto_camera.location = (4.17242, -5.02163, 3.37828)
ob_auto_camera.rotation_euler = (1.09748, -7.21219e-08, 0.694738)
scene.camera = ob_auto_camera
light_auto_sun = bpy.data.lights.new('AutoSun', 'SUN')
light_auto_sun.energy = 3.0
light_auto_sun.angle = 0.0523599
ob_auto_sun = bpy.data.objects.new('AutoSun', light_auto_sun)
scene.collection.objects.link(ob_auto_sun)
ob_auto_sun.rotation_euler = (0.872665, 0.174533, 0.523599)
bpy.context.view_layer.update()
